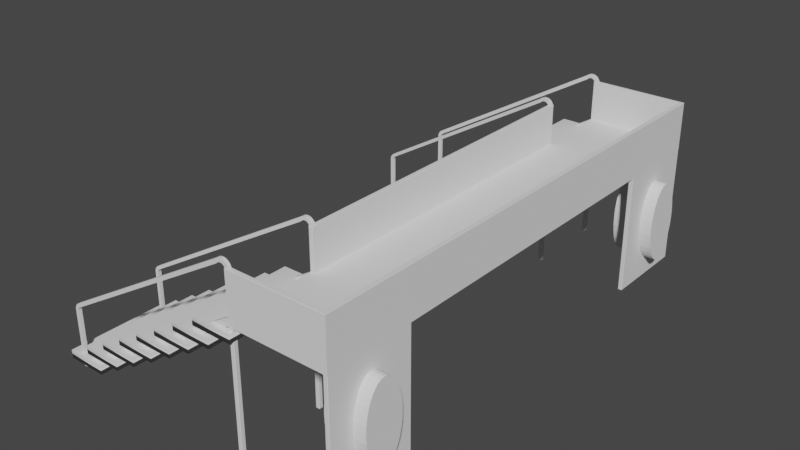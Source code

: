 # Source: walkway.blend  (saved by Blender 2.81.16; exported with 4.5.12 LTS)
import bpy
from mathutils import Matrix  # noqa: F401  (used for matrix-valued properties, if any)

bpy.ops.wm.read_factory_settings(use_empty=True)
scene = bpy.context.scene
scene.name = 'Scene'

# ---- collections
col_walkway = bpy.data.collections.new('Walkway'); scene.collection.children.link(col_walkway)

# ---- world
world_world = bpy.data.worlds.new('World'); scene.world = world_world
world_world.use_nodes = True; world_world.node_tree.nodes.clear()
_N = world_world.node_tree.nodes; _L = world_world.node_tree.links
n0 = _N.new('ShaderNodeOutputWorld'); n0.name = 'World Output'; n0.location = (300, 300)
n1 = _N.new('ShaderNodeBackground'); n1.name = 'Background'; n1.location = (10, 300)
n1.inputs[0].default_value = (0.05088, 0.05088, 0.05088, 1.0)
_L.new(n1.outputs[0], n0.inputs[0])
n0.is_active_output = True
world_world.color = (0.05088, 0.05088, 0.05088)
world_world.use_sun_shadow = False
world_world.sun_shadow_jitter_overblur = 0.0

# ---- meshes
me_cube_002 = bpy.data.meshes.new('Cube.002')
me_cube_002.from_pydata([(-6.25, -0.975, -36.5), (-5.25, -1.575, -38.5), (-5.25, -0.975, -36.5), (-6.25, -0.975, -38.5), (-6.25, -1.575, -36.5), (-6.25, -1.575, -38.5), (-5.25, -1.575, -36.5), (-5.25, -0.975, -38.5)], [], [(5, 4, 0, 3), (3, 0, 2, 7), (7, 2, 6, 1), (1, 6, 4, 5), (3, 7, 1, 5), (2, 0, 4, 6)])
me_cube_002.polygons.foreach_set('use_smooth', [True] * 6)
_uv = me_cube_002.uv_layers.new(name='UVMap')
_uv.uv.foreach_set('vector', [0.375, 0.0, 0.625, 0.0, 0.625, 0.25, 0.375, 0.25, 0.375, 0.25, 0.625, 0.25, 0.625, 0.5, 0.375, 0.5, 0.375, 0.5, 0.625, 0.5, 0.625, 0.75, 0.375, 0.75, 0.375, 0.75, 0.625, 0.75, 0.625, 1.0, 0.375, 1.0, 0.125, 0.5, 0.375, 0.5, 0.375, 0.75, 0.125, 0.75, 0.625, 0.5, 0.875, 0.5, 0.875, 0.75, 0.625, 0.75])
me_cube_002.use_remesh_fix_poles = True
me_cube_002.use_remesh_preserve_attributes = False
me_cube_002.use_mirror_vertex_groups = False
me_cube_002.update()
me_cube_003 = bpy.data.meshes.new('Cube.003')
me_cube_003.from_pydata([(0.5, -1.15, -25.0), (1.5, -1.15, -25.0), (0.5, -1.152, -26.95), (1.5, -1.152, -26.95), (0.5, -1.16, -28.83), (1.5, -1.16, -28.83), (0.5, -1.171, -30.56), (1.5, -1.171, -30.56), (0.5, -1.187, -32.07), (1.5, -1.187, -32.07), (0.5, -1.206, -33.31), (1.5, -1.206, -33.31), (0.5, -1.227, -34.24), (1.5, -1.227, -34.24), (0.5, -1.251, -34.81), (1.5, -1.251, -34.81), (0.5, -1.275, -35.0), (1.5, -1.275, -35.0), (0.5, -1.299, -34.81), (1.5, -1.299, -34.81), (0.5, -1.323, -34.24), (1.5, -1.323, -34.24), (0.5, -1.344, -33.31), (1.5, -1.344, -33.31), (0.5, -1.363, -32.07), (1.5, -1.363, -32.07), (0.5, -1.379, -30.56), (1.5, -1.379, -30.56), (0.5, -1.39, -28.83), (1.5, -1.39, -28.83), (0.5, -1.398, -26.95), (1.5, -1.398, -26.95), (0.5, -1.4, -25.0), (1.5, -1.4, -25.0), (0.5, -1.398, -23.05), (1.5, -1.398, -23.05), (0.5, -1.39, -21.17), (1.5, -1.39, -21.17), (0.5, -1.379, -19.44), (1.5, -1.379, -19.44), (0.5, -1.363, -17.93), (1.5, -1.363, -17.93), (0.5, -1.344, -16.69), (1.5, -1.344, -16.69), (0.5, -1.323, -15.76), (1.5, -1.323, -15.76), (0.5, -1.299, -15.19), (1.5, -1.299, -15.19), (0.5, -1.275, -15.0), (1.5, -1.275, -15.0), (0.5, -1.251, -15.19), (1.5, -1.251, -15.19), (0.5, -1.227, -15.76), (1.5, -1.227, -15.76), (0.5, -1.206, -16.69), (1.5, -1.206, -16.69), (0.5, -1.187, -17.93), (1.5, -1.187, -17.93), (0.5, -1.171, -19.44), (1.5, -1.171, -19.44), (0.5, -1.16, -21.17), (1.5, -1.16, -21.17), (0.5, -1.152, -23.05), (1.5, -1.152, -23.05)], [], [(0, 1, 3, 2), (2, 3, 5, 4), (4, 5, 7, 6), (6, 7, 9, 8), (8, 9, 11, 10), (10, 11, 13, 12), (12, 13, 15, 14), (14, 15, 17, 16), (16, 17, 19, 18), (18, 19, 21, 20), (20, 21, 23, 22), (22, 23, 25, 24), (24, 25, 27, 26), (26, 27, 29, 28), (28, 29, 31, 30), (30, 31, 33, 32), (32, 33, 35, 34), (34, 35, 37, 36), (36, 37, 39, 38), (38, 39, 41, 40), (40, 41, 43, 42), (42, 43, 45, 44), (44, 45, 47, 46), (46, 47, 49, 48), (48, 49, 51, 50), (50, 51, 53, 52), (52, 53, 55, 54), (54, 55, 57, 56), (56, 57, 59, 58), (58, 59, 61, 60), (3, 1, 63, 61, 59, 57, 55, 53, 51, 49, 47, 45, 43, 41, 39, 37, 35, 33, 31, 29, 27, 25, 23, 21, 19, 17, 15, 13, 11, 9, 7, 5), (60, 61, 63, 62), (62, 63, 1, 0), (0, 2, 4, 6, 8, 10, 12, 14, 16, 18, 20, 22, 24, 26, 28, 30, 32, 34, 36, 38, 40, 42, 44, 46, 48, 50, 52, 54, 56, 58, 60, 62)])
_uv = me_cube_003.uv_layers.new(name='UVMap')
_uv.uv.foreach_set('vector', [1.0, 0.5, 1.0, 1.0, 0.9688, 1.0, 0.9688, 0.5, 0.9688, 0.5, 0.9688, 1.0, 0.9375, 1.0, 0.9375, 0.5, 0.9375, 0.5, 0.9375, 1.0, 0.9062, 1.0, 0.9062, 0.5, 0.9062, 0.5, 0.9062, 1.0, 0.875, 1.0, 0.875, 0.5, 0.875, 0.5, 0.875, 1.0, 0.8438, 1.0, 0.8438, 0.5, 0.8438, 0.5, 0.8438, 1.0, 0.8125, 1.0, 0.8125, 0.5, 0.8125, 0.5, 0.8125, 1.0, 0.7812, 1.0, 0.7812, 0.5, 0.7812, 0.5, 0.7812, 1.0, 0.75, 1.0, 0.75, 0.5, 0.75, 0.5, 0.75, 1.0, 0.7188, 1.0, 0.7188, 0.5, 0.7188, 0.5, 0.7188, 1.0, 0.6875, 1.0, 0.6875, 0.5, 0.6875, 0.5, 0.6875, 1.0, 0.6562, 1.0, 0.6562, 0.5, 0.6562, 0.5, 0.6562, 1.0, 0.625, 1.0, 0.625, 0.5, 0.625, 0.5, 0.625, 1.0, 0.5938, 1.0, 0.5938, 0.5, 0.5938, 0.5, 0.5938, 1.0, 0.5625, 1.0, 0.5625, 0.5, 0.5625, 0.5, 0.5625, 1.0, 0.5312, 1.0, 0.5312, 0.5, 0.5312, 0.5, 0.5312, 1.0, 0.5, 1.0, 0.5, 0.5, 0.5, 0.5, 0.5, 1.0, 0.4688, 1.0, 0.4688, 0.5, 0.4688, 0.5, 0.4688, 1.0, 0.4375, 1.0, 0.4375, 0.5, 0.4375, 0.5, 0.4375, 1.0, 0.4062, 1.0, 0.4062, 0.5, 0.4062, 0.5, 0.4062, 1.0, 0.375, 1.0, 0.375, 0.5, 0.375, 0.5, 0.375, 1.0, 0.3438, 1.0, 0.3438, 0.5, 0.3438, 0.5, 0.3438, 1.0, 0.3125, 1.0, 0.3125, 0.5, 0.3125, 0.5, 0.3125, 1.0, 0.2812, 1.0, 0.2812, 0.5, 0.2812, 0.5, 0.2812, 1.0, 0.25, 1.0, 0.25, 0.5, 0.25, 0.5, 0.25, 1.0, 0.2188, 1.0, 0.2188, 0.5, 0.2188, 0.5, 0.2188, 1.0, 0.1875, 1.0, 0.1875, 0.5, 0.1875, 0.5, 0.1875, 1.0, 0.1562, 1.0, 0.1562, 0.5, 0.1562, 0.5, 0.1562, 1.0, 0.125, 1.0, 0.125, 0.5, 0.125, 0.5, 0.125, 1.0, 0.09375, 1.0, 0.09375, 0.5, 0.09375, 0.5, 0.09375, 1.0, 0.0625, 1.0, 0.0625, 0.5, 0.2968, 0.4854, 0.25, 0.49, 0.2032, 0.4854, 0.1582, 0.4717, 0.1167, 0.4496, 0.08029, 0.4197, 0.05045, 0.3833, 0.02827, 0.3418, 0.01461, 0.2968, 0.01, 0.25, 0.01461, 0.2032, 0.02827, 0.1582, 0.05045, 0.1167, 0.08029, 0.08029, 0.1167, 0.05045, 0.1582, 0.02827, 0.2032, 0.01461, 0.25, 0.01, 0.2968, 0.01461, 0.3418, 0.02827, 0.3833, 0.05045, 0.4197, 0.08029, 0.4496, 0.1167, 0.4717, 0.1582, 0.4854, 0.2032, 0.49, 0.25, 0.4854, 0.2968, 0.4717, 0.3418, 0.4496, 0.3833, 0.4197, 0.4197, 0.3833, 0.4496, 0.3418, 0.4717, 0.0625, 0.5, 0.0625, 1.0, 0.03125, 1.0, 0.03125, 0.5, 0.03125, 0.5, 0.03125, 1.0, 0.0, 1.0, 0.0, 0.5, 0.75, 0.49, 0.7968, 0.4854, 0.8418, 0.4717, 0.8833, 0.4496, 0.9197, 0.4197, 0.9496, 0.3833, 0.9717, 0.3418, 0.9854, 0.2968, 0.99, 0.25, 0.9854, 0.2032, 0.9717, 0.1582, 0.9496, 0.1167, 0.9197, 0.08029, 0.8833, 0.05045, 0.8418, 0.02827, 0.7968, 0.01461, 0.75, 0.01, 0.7032, 0.01461, 0.6582, 0.02827, 0.6167, 0.05045, 0.5803, 0.08029, 0.5504, 0.1167, 0.5283, 0.1582, 0.5146, 0.2032, 0.51, 0.25, 0.5146, 0.2968, 0.5283, 0.3418, 0.5504, 0.3833, 0.5803, 0.4197, 0.6167, 0.4496, 0.6582, 0.4717, 0.7032, 0.4854])
me_cube_003.use_remesh_fix_poles = True
me_cube_003.use_remesh_preserve_attributes = False
me_cube_003.use_mirror_vertex_groups = False
me_cube_003.update()
me_cube = bpy.data.meshes.new('Cube')
me_cube.from_pydata([(-1.2, -6.2, 3.15), (1.2, -6.2, 3.15), (-1.2, 0.0, 2.95), (-1.2, 0.0, 3.15), (1.2, 0.0, 2.95), (1.2, 0.0, 3.15), (1.1, -6.2, 3.15), (1.1, 0.0, 2.95), (-1.1, -6.2, 3.15), (-1.1, 0.0, 2.95), (1.2, -6.1, 3.15), (1.2, -6.1, 2.95), (1.2, -4.1, 2.95), (1.2, -4.1, 3.15), (-1.2, -4.0, 3.15), (1.2, -4.0, 3.15), (1.1, -6.1, -2.662e-17), (1.2, -6.1, -2.662e-17), (1.1, -4.1, -2.662e-17), (1.2, -4.1, -2.662e-17), (1.09, 0.0, 3.15), (1.1, 0.0, 3.16), (1.11, 0.0, 3.15), (1.095, 0.0, 3.151), (1.099, 0.0, 3.155), (1.1, -4.1, 3.16), (1.09, -4.1, 3.15), (1.099, -4.1, 3.155), (1.095, -4.1, 3.151), (1.1, -4.0, 3.16), (1.09, -4.0, 3.15), (1.099, -4.0, 3.155), (1.095, -4.0, 3.151), (-1.1, -6.1, 3.16), (-1.1, -6.09, 3.15), (-1.1, -6.099, 3.155), (-1.1, -6.095, 3.151), (1.1, -6.11, 4.15), (1.11, -6.1, 4.15), (1.099, -6.095, 4.15), (1.095, -6.099, 4.15), (1.09, -6.1, 3.161), (1.1, -6.09, 3.16), (1.095, -6.099, 3.161), (1.099, -6.095, 3.16), (1.089, -6.1, 3.16), (1.09, -6.09, 3.15), (1.089, -6.099, 3.155), (1.09, -6.095, 3.151), (1.09, -6.1, 3.16), (1.099, -6.09, 3.155), (1.094, -6.099, 3.158), (1.097, -6.095, 3.156), (1.09, -6.1, 3.16), (1.095, -6.09, 3.151), (1.092, -6.099, 3.156), (1.094, -6.095, 3.153), (-1.1, 0.0, 3.16), (-1.09, 0.0, 3.15), (-1.11, 0.0, 3.15), (-1.099, 0.0, 3.155), (-1.095, 0.0, 3.151), (-1.09, -4.1, 3.15), (-1.1, -4.11, 3.15), (-1.095, -4.1, 3.151), (-1.099, -4.1, 3.155), (-1.09, -4.0, 3.15), (-1.1, -4.0, 3.16), (-1.095, -4.0, 3.151), (-1.099, -4.0, 3.155), (1.09, -6.2, 2.95), (1.11, -6.2, 2.95), (1.1, -6.2, 2.96), (1.095, -6.2, 2.949), (1.099, -6.2, 2.945), (1.09, -6.1, 2.95), (1.1, -6.1, 2.94), (1.095, -6.1, 2.949), (1.099, -6.1, 2.945), (1.09, -4.1, 2.95), (1.1, -4.1, 2.94), (1.095, -4.1, 2.949), (1.099, -4.1, 2.945), (1.09, -4.0, 2.95), (1.1, -3.99, 2.95), (1.099, -4.0, 2.945), (1.095, -4.0, 2.949), (-1.09, -6.2, 2.95), (-1.1, -6.2, 2.96), (-1.11, -6.2, 2.95), (-1.099, -6.2, 2.945), (-1.095, -6.2, 2.949), (-1.2, -6.09, 2.95), (-1.2, -6.11, 2.95), (-1.2, -6.1, 2.96), (-1.2, -6.095, 2.949), (-1.2, -6.099, 2.945), (-1.09, -6.09, 2.95), (-1.099, -6.099, 2.945), (-1.095, -6.095, 2.949), (-1.2, -4.11, 2.95), (-1.2, -4.1, 2.96), (-1.2, -4.09, 2.95), (-1.2, -4.101, 2.945), (-1.2, -4.105, 2.949), (-1.09, -4.11, 2.95), (-1.095, -4.105, 2.949), (-1.099, -4.101, 2.945), (1.2, -3.99, 2.95), (1.2, -4.0, 2.96), (1.2, -4.01, 2.95), (1.2, -3.999, 2.945), (1.2, -3.995, 2.949), (-1.2, -3.99, 2.95), (-1.2, -4.01, 2.95), (-1.2, -4.0, 2.96), (-1.2, -3.995, 2.949), (-1.2, -3.999, 2.945), (-1.09, -3.99, 2.95), (-1.099, -3.999, 2.945), (-1.095, -3.995, 2.949), (1.1, -3.99, 2.95), (1.1, -4.0, 2.94), (1.104, -3.995, 2.949), (1.104, -3.999, 2.945), (-1.2, -6.1, 3.16), (-1.2, -6.09, 3.15), (-1.2, -6.1, 3.14), (-1.2, -6.11, 3.15), (-1.2, -6.099, 3.155), (-1.2, -6.095, 3.151), (-1.2, -4.11, 3.15), (-1.2, -4.09, 3.15), (-1.2, -4.1, 3.14), (-1.2, -4.105, 3.151), (-1.2, -4.101, 3.155), (1.2, -6.1, 4.14), (1.19, -6.1, 4.15), (1.199, -6.1, 4.145), (1.195, -6.1, 4.149), (1.19, -6.19, 4.15), (1.2, -6.2, 4.14), (1.195, -6.195, 4.149), (1.199, -6.199, 4.145), (-1.1, -6.2, 4.14), (-1.1, -6.19, 4.15), (-1.1, -6.199, 4.145), (-1.1, -6.195, 4.149), (-1.19, -6.19, 4.15), (-1.2, -6.2, 4.14), (-1.195, -6.195, 4.149), (-1.199, -6.199, 4.145), (-1.2, -4.0, 4.14), (-1.19, -4.0, 4.15), (-1.199, -4.0, 4.145), (-1.195, -4.0, 4.149), (-1.2, 0.0, 4.14), (-1.19, 0.0, 4.15), (-1.199, 0.0, 4.145), (-1.195, 0.0, 4.149), (1.1, 0.0, 4.14), (1.11, 0.0, 4.15), (1.101, 0.0, 4.145), (1.105, 0.0, 4.149), (1.19, 0.0, 4.15), (1.2, 0.0, 4.14), (1.195, 0.0, 4.149), (1.199, 0.0, 4.145), (1.1, -6.19, 4.15), (1.1, -6.2, 4.14), (1.1, -6.195, 4.149), (1.1, -6.199, 4.145), (-1.11, 0.0, 4.15), (-1.1, 0.0, 4.14), (-1.105, 0.0, 4.149), (-1.101, 0.0, 4.145), (-1.1, -6.11, 4.15), (-1.1, -6.1, 4.14), (-1.1, -6.105, 4.149), (-1.1, -6.101, 4.145), (1.2, -4.1, 4.14), (1.19, -4.1, 4.15), (1.199, -4.1, 4.145), (1.195, -4.1, 4.149), (-1.19, -6.11, 4.15), (-1.2, -6.1, 4.14), (-1.195, -6.105, 4.149), (-1.199, -6.101, 4.145), (1.1, -4.1, 4.14), (1.11, -4.1, 4.15), (1.101, -4.1, 4.145), (1.105, -4.1, 4.149), (1.2, -4.0, 4.14), (1.19, -4.0, 4.15), (1.199, -4.0, 4.145), (1.195, -4.0, 4.149), (1.11, -4.0, 4.15), (1.1, -4.0, 4.14), (1.105, -4.0, 4.149), (1.101, -4.0, 4.145), (-1.1, -4.0, 4.14), (-1.11, -4.0, 4.15), (-1.101, -4.0, 4.145), (-1.105, -4.0, 4.149), (-1.11, -4.09, 4.15), (-1.105, -4.095, 4.149), (-1.101, -4.099, 4.145), (-1.19, -4.09, 4.15), (-1.195, -4.095, 4.149), (-1.199, -4.099, 4.145), (-1.1, -6.09, 3.15), (-1.1, -6.1, 3.16), (-1.101, -6.099, 3.154), (-1.101, -6.096, 3.151), (-1.104, -6.095, 3.151), (-1.104, -6.099, 3.155), (1.11, -6.1, 4.15), (1.1, -6.09, 4.14), (1.099, -6.095, 4.15), (1.105, -6.095, 4.149), (1.101, -6.091, 4.145), (1.09, -6.1, 4.14), (1.1, -6.11, 4.15), (1.095, -6.099, 4.15), (1.091, -6.101, 4.145), (1.095, -6.105, 4.149), (-1.1, -4.1, 3.16), (-1.1, -4.11, 3.15), (-1.104, -4.101, 3.155), (-1.104, -4.105, 3.151), (-1.1, -4.09, 3.16), (-1.1, -4.1, 3.16), (-1.099, -4.1, 3.155), (-1.1, -4.093, 3.16), (-1.1, -4.097, 3.16), (-1.19, -4.1, 3.16), (-1.2, -4.09, 3.15), (-1.2, -4.101, 3.155), (-1.195, -4.099, 3.159), (-1.199, -4.095, 3.155), (-1.11, -4.1, 4.14), (-1.1, -4.09, 4.14), (-1.101, -4.099, 4.145), (-1.105, -4.099, 4.14), (-1.101, -4.095, 4.14), (-1.2, -4.09, 4.14), (-1.19, -4.1, 4.14), (-1.199, -4.099, 4.145), (-1.199, -4.095, 4.14), (-1.195, -4.099, 4.14), (1.19, -6.2, 2.95), (1.2, -6.19, 2.95), (1.2, -6.2, 2.96), (1.195, -6.199, 2.95), (1.199, -6.195, 2.95), (1.11, -6.2, -2.662e-17), (1.1, -6.19, -2.662e-17), (1.105, -6.199, -2.662e-17), (1.101, -6.195, -2.662e-17), (1.2, -6.19, -2.662e-17), (1.19, -6.2, -2.662e-17), (1.199, -6.195, -2.662e-17), (1.195, -6.199, -2.662e-17), (1.1, -4.01, -2.662e-17), (1.11, -4.0, -2.662e-17), (1.101, -4.005, -2.662e-17), (1.105, -4.001, -2.662e-17), (1.19, -4.0, -2.662e-17), (1.2, -4.01, -2.662e-17), (1.195, -4.001, -2.662e-17), (1.199, -4.005, -2.662e-17), (1.1, -6.19, 2.94), (1.11, -6.2, 2.95), (1.099, -6.2, 2.945), (1.101, -6.195, 2.941), (1.105, -6.199, 2.945), (1.1, -4.0, 2.94), (1.1, -4.01, 2.94), (1.099, -4.0, 2.945), (1.1, -4.003, 2.94), (1.1, -4.007, 2.94), (1.2, -4.01, 2.95), (1.19, -4.0, 2.94), (1.2, -3.999, 2.945), (1.199, -4.005, 2.945), (1.195, -4.001, 2.941), (-1.2, -6.19, 2.95), (-1.19, -6.2, 2.95), (-1.2, -6.2, 2.96), (-1.199, -6.195, 2.95), (-1.195, -6.199, 2.95), (-1.2, -6.11, 0.01), (-1.19, -6.1, 0.01), (-1.19, -6.11, -2.662e-17), (-1.199, -6.105, 0.01), (-1.199, -6.11, 0.005007), (-1.197, -6.105, 0.005218), (-1.19, -6.101, 0.005007), (-1.195, -6.101, 0.01), (-1.195, -6.103, 0.005218), (-1.195, -6.11, 0.001336), (-1.19, -6.105, 0.001336), (-1.195, -6.105, 0.002634), (-1.2, -6.19, 0.01), (-1.19, -6.19, -2.662e-17), (-1.19, -6.2, 0.01), (-1.199, -6.19, 0.005007), (-1.199, -6.195, 0.01), (-1.197, -6.195, 0.005218), (-1.19, -6.195, 0.001336), (-1.195, -6.19, 0.001336), (-1.195, -6.195, 0.002634), (-1.195, -6.199, 0.01), (-1.19, -6.199, 0.005007), (-1.195, -6.197, 0.005218), (-1.11, -6.2, 0.01), (-1.11, -6.19, -2.662e-17), (-1.1, -6.19, 0.01), (-1.11, -6.199, 0.005007), (-1.105, -6.199, 0.01), (-1.105, -6.197, 0.005218), (-1.105, -6.19, 0.001336), (-1.11, -6.195, 0.001336), (-1.105, -6.195, 0.002634), (-1.101, -6.195, 0.01), (-1.101, -6.19, 0.005007), (-1.103, -6.195, 0.005218), (-1.1, -6.11, 0.01), (-1.11, -6.11, -2.662e-17), (-1.11, -6.1, 0.01), (-1.101, -6.11, 0.005007), (-1.101, -6.105, 0.01), (-1.103, -6.105, 0.005218), (-1.11, -6.105, 0.001336), (-1.105, -6.11, 0.001336), (-1.105, -6.105, 0.002634), (-1.105, -6.101, 0.01), (-1.11, -6.101, 0.005007), (-1.105, -6.103, 0.005218), (-1.2, -4.01, 0.01), (-1.19, -4.0, 0.01), (-1.19, -4.01, -2.662e-17), (-1.199, -4.005, 0.01), (-1.199, -4.01, 0.005007), (-1.197, -4.005, 0.005218), (-1.19, -4.001, 0.005007), (-1.195, -4.001, 0.01), (-1.195, -4.003, 0.005218), (-1.195, -4.01, 0.001336), (-1.19, -4.005, 0.001336), (-1.195, -4.005, 0.002634), (-1.2, -4.09, 0.01), (-1.19, -4.09, -2.662e-17), (-1.19, -4.1, 0.01), (-1.199, -4.09, 0.005007), (-1.199, -4.095, 0.01), (-1.197, -4.095, 0.005218), (-1.19, -4.095, 0.001336), (-1.195, -4.09, 0.001336), (-1.195, -4.095, 0.002634), (-1.195, -4.099, 0.01), (-1.19, -4.099, 0.005007), (-1.195, -4.097, 0.005218), (-1.1, -4.01, 0.01), (-1.11, -4.01, -2.662e-17), (-1.11, -4.0, 0.01), (-1.101, -4.01, 0.005007), (-1.101, -4.005, 0.01), (-1.103, -4.005, 0.005218), (-1.11, -4.005, 0.001336), (-1.105, -4.01, 0.001336), (-1.105, -4.005, 0.002634), (-1.105, -4.001, 0.01), (-1.11, -4.001, 0.005007), (-1.105, -4.003, 0.005218), (-1.1, -4.09, 0.01), (-1.11, -4.1, 0.01), (-1.11, -4.09, -2.662e-17), (-1.101, -4.095, 0.01), (-1.101, -4.09, 0.005007), (-1.103, -4.095, 0.005218), (-1.11, -4.099, 0.005007), (-1.105, -4.099, 0.01), (-1.105, -4.097, 0.005218), (-1.105, -4.09, 0.001336), (-1.11, -4.095, 0.001336), (-1.105, -4.095, 0.002634), (-1.11, -6.2, 2.95), (-1.1, -6.19, 2.94), (-1.099, -6.2, 2.945), (-1.105, -6.199, 2.945), (-1.101, -6.195, 2.941), (-1.19, -6.1, 2.94), (-1.2, -6.11, 2.95), (-1.2, -6.099, 2.945), (-1.195, -6.101, 2.941), (-1.199, -6.105, 2.945), (-1.1, -6.11, 2.94), (-1.11, -6.1, 2.94), (-1.099, -6.099, 2.945), (-1.101, -6.105, 2.94), (-1.105, -6.101, 2.94), (-1.2, -4.09, 2.95), (-1.19, -4.1, 2.94), (-1.2, -4.101, 2.945), (-1.199, -4.095, 2.945), (-1.195, -4.099, 2.941), (-1.11, -4.1, 2.94), (-1.1, -4.09, 2.94), (-1.099, -4.101, 2.945), (-1.105, -4.099, 2.94), (-1.101, -4.095, 2.94), (-1.19, -4.0, 2.94), (-1.2, -4.01, 2.95), (-1.2, -3.999, 2.945), (-1.195, -4.001, 2.941), (-1.199, -4.005, 2.945), (-1.1, -4.01, 2.94), (-1.11, -4.0, 2.94), (-1.099, -3.999, 2.945), (-1.101, -4.005, 2.94), (-1.105, -4.001, 2.94), (-1.117, -6.19, 4.195), (-1.204, -6.19, 4.174), (-1.204, -4.0, 4.174), (-1.117, -6.11, 4.195), (-1.204, -6.11, 4.174), (-1.127, -4.0, 4.192), (-1.127, -4.09, 4.192), (-1.204, -4.09, 4.174), (-1.144, -6.19, 4.234), (-1.224, -6.19, 4.194), (-1.224, -4.0, 4.194), (-1.144, -6.11, 4.234), (-1.224, -6.11, 4.194), (-1.153, -4.0, 4.23), (-1.153, -4.09, 4.23), (-1.224, -4.09, 4.194), (-1.179, -6.19, 4.267), (-1.248, -6.19, 4.209), (-1.248, -4.0, 4.209), (-1.179, -6.11, 4.267), (-1.248, -6.11, 4.209), (-1.187, -4.0, 4.26), (-1.187, -4.09, 4.26), (-1.248, -4.09, 4.209), (-1.221, -6.19, 4.29), (-1.274, -6.19, 4.218), (-1.274, -4.0, 4.218), (-1.221, -6.11, 4.29), (-1.274, -6.11, 4.218), (-1.227, -4.0, 4.282), (-1.227, -4.09, 4.282), (-1.274, -4.09, 4.218), (-1.267, -6.19, 4.303), (-1.302, -6.19, 4.221), (-1.302, -4.0, 4.221), (-1.267, -6.11, 4.303), (-1.302, -6.11, 4.221), (-1.271, -4.0, 4.294), (-1.271, -4.09, 4.294), (-1.302, -4.09, 4.221), (-1.315, -6.19, 4.306), (-1.33, -6.19, 4.217), (-1.33, -4.0, 4.217), (-1.315, -6.11, 4.306), (-1.33, -6.11, 4.217), (-1.316, -4.0, 4.296), (-1.316, -4.09, 4.296), (-1.33, -4.09, 4.217), (-1.362, -6.19, 4.297), (-1.356, -6.19, 4.207), (-1.356, -4.0, 4.207), (-1.362, -6.11, 4.297), (-1.356, -6.11, 4.207), (-1.361, -4.0, 4.287), (-1.361, -4.09, 4.287), (-1.356, -4.09, 4.207), (-1.405, -6.19, 4.277), (-1.379, -6.19, 4.191), (-1.379, -4.0, 4.191), (-1.405, -6.11, 4.277), (-1.379, -6.11, 4.191), (-1.402, -4.0, 4.268), (-1.402, -4.09, 4.268), (-1.379, -4.09, 4.191), (-1.443, -6.19, 4.248), (-1.398, -6.19, 4.17), (-1.398, -4.0, 4.17), (-1.443, -6.11, 4.248), (-1.398, -6.11, 4.17), (-1.438, -4.0, 4.24), (-1.438, -4.09, 4.24), (-1.398, -4.09, 4.17), (-5.966, -6.19, 1.581), (-5.921, -6.19, 1.503), (-5.921, -6.11, 1.503), (-5.966, -6.11, 1.581), (-5.961, -4.0, 1.572), (-5.961, -4.09, 1.572), (-5.921, -4.09, 1.503), (-5.921, -4.0, 1.503), (-5.986, -6.19, 1.566), (-5.933, -6.19, 1.494), (-5.933, -6.11, 1.494), (-5.986, -6.11, 1.566), (-5.98, -4.0, 1.558), (-5.98, -4.09, 1.558), (-5.933, -4.09, 1.494), (-5.933, -4.0, 1.494), (-6.005, -6.19, 1.549), (-5.943, -6.19, 1.484), (-5.943, -6.11, 1.484), (-6.005, -6.11, 1.549), (-5.998, -4.0, 1.542), (-5.998, -4.09, 1.542), (-5.943, -4.09, 1.484), (-5.943, -4.0, 1.484), (-6.021, -6.19, 1.53), (-5.952, -6.19, 1.473), (-5.952, -6.11, 1.473), (-6.021, -6.11, 1.53), (-6.013, -4.0, 1.524), (-6.013, -4.09, 1.524), (-5.952, -4.09, 1.473), (-5.952, -4.0, 1.473), (-6.035, -6.19, 1.51), (-5.96, -6.19, 1.46), (-5.96, -6.11, 1.46), (-6.035, -6.11, 1.51), (-6.027, -4.0, 1.504), (-6.027, -4.09, 1.504), (-5.96, -4.09, 1.46), (-5.96, -4.0, 1.46), (-6.047, -6.19, 1.487), (-5.966, -6.19, 1.447), (-5.966, -6.11, 1.447), (-6.047, -6.11, 1.487), (-6.038, -4.0, 1.483), (-6.038, -4.09, 1.483), (-5.966, -4.09, 1.447), (-5.966, -4.0, 1.447), (-6.055, -6.19, 1.464), (-5.971, -6.19, 1.433), (-5.971, -6.11, 1.433), (-6.055, -6.11, 1.464), (-6.046, -4.0, 1.461), (-6.046, -4.09, 1.461), (-5.971, -4.09, 1.433), (-5.971, -4.0, 1.433), (-6.061, -6.19, 1.44), (-5.974, -6.19, 1.419), (-5.974, -6.11, 1.419), (-6.061, -6.11, 1.44), (-6.052, -4.0, 1.437), (-6.052, -4.09, 1.437), (-5.974, -4.09, 1.419), (-5.974, -4.0, 1.419), (-6.065, -6.19, 1.415), (-5.975, -6.19, 1.404), (-5.975, -6.11, 1.404), (-6.065, -6.11, 1.415), (-6.055, -4.0, 1.414), (-6.055, -4.09, 1.414), (-5.975, -4.09, 1.404), (-5.975, -4.0, 1.404), (-6.065, -6.19, 1.39), (-5.975, -6.19, 1.39), (-5.975, -6.11, 1.39), (-6.065, -6.11, 1.39), (-6.055, -4.0, 1.39), (-6.055, -4.09, 1.39), (-5.975, -4.09, 1.39), (-5.975, -4.0, 1.39), (-6.065, -6.19, 1.192e-07), (-5.975, -6.19, 0.0), (-5.975, -6.11, 0.0), (-6.065, -6.11, 1.192e-07), (-6.055, -4.0, -1.192e-07), (-6.055, -4.09, -1.192e-07), (-5.975, -4.09, 0.0), (-5.975, -4.0, 0.0), (-5.975, -6.11, 5.737e-07), (-5.975, -6.1, 0.01), (-5.975, -4.1, 0.01), (-5.975, -4.09, 5.737e-07), (-5.975, -4.01, 5.737e-07), (-5.975, -4.0, 0.01), (-5.975, -4.0, 0.2), (-5.975, -6.1, 0.19), (-5.975, -6.11, 0.2), (-5.975, -4.09, 0.2), (-5.975, -4.1, 0.19), (-5.975, -6.2, 0.2), (-5.975, -6.2, 0.01), (-5.975, -6.19, 5.737e-07)], [], [(11, 251, 259, 17), (402, 102, 114, 413, 339, 351), (12, 11, 17, 19), (181, 189, 216, 38, 137), (9, 7, 84, 83, 118), (67, 57, 173, 200), (263, 265, 266, 264, 267, 269, 270, 268, 19, 18), (286, 93, 393, 291, 303), (33, 211, 125, 185, 177), (26, 62, 63, 34, 46), (76, 80, 18, 16), (25, 42, 217, 188), (397, 388, 317, 327), (281, 110, 12, 19, 268), (29, 25, 188, 197), (100, 105, 97, 92), (63, 227, 131, 126, 210, 34), (12, 13, 10, 11), (80, 277, 263, 18), (11, 10, 1, 252, 251), (41, 49, 53, 45, 33, 177, 221), (137, 38, 37, 168, 140), (2, 9, 118, 113), (4, 5, 15, 109, 108), (105, 79, 75, 97), (15, 5, 165, 192), (407, 403, 353, 376), (7, 4, 108, 121, 84), (30, 66, 62, 26), (20, 58, 66, 30), (281, 283, 111, 112, 108, 109, 110), (76, 271, 273, 74, 78), (417, 408, 375, 363), (271, 76, 16, 256), (392, 398, 329, 292), (18, 19, 17, 16), (276, 122, 282, 267, 264), (412, 418, 365, 340), (97, 75, 70, 87), (250, 71, 272, 255, 260), (226, 235, 237, 135, 228), (110, 109, 15, 13, 12), (247, 246, 240, 242, 206, 209), (113, 115, 14, 3, 2), (70, 72, 6, 8, 88, 87), (341, 364, 377, 352), (293, 328, 316, 304), (387, 389, 90, 91, 87, 88, 89), (118, 83, 79, 105), (8, 6, 169, 144), (62, 64, 65, 232, 231, 226, 228, 229, 227, 63), (10, 13, 180, 136), (1, 10, 136, 141), (172, 157, 153, 201), (13, 15, 192, 180), (21, 29, 197, 160), (57, 59, 3, 156, 158, 159, 157, 172, 174, 175, 173), (193, 196, 189, 181), (204, 201, 427, 428), (3, 14, 152, 156), (27, 50, 42, 25), (387, 89, 287, 305, 315), (6, 1, 141, 169), (37, 222, 176, 145, 168), (0, 8, 144, 149), (33, 35, 212, 211), (92, 94, 127, 126, 131, 133, 101, 100), (207, 204, 428, 429), (102, 101, 584, 585), (20, 23, 22), (23, 24, 22), (24, 21, 22), (28, 54, 50, 27), (26, 46, 54, 28), (30, 26, 28, 32), (32, 28, 27, 31), (31, 27, 25, 29), (20, 30, 32, 23), (23, 32, 31, 24), (24, 31, 29, 21), (164, 161, 196, 193), (35, 36, 213, 212), (36, 34, 210, 213), (216, 218, 39, 40, 223, 222, 37, 38), (218, 217, 42, 44, 39), (45, 53, 55, 47), (47, 55, 56, 48), (48, 56, 54, 46), (53, 49, 51, 55), (55, 51, 52, 56), (56, 52, 50, 54), (49, 41, 43, 51), (51, 43, 44, 52), (52, 44, 42, 50), (40, 43, 41, 221, 223), (39, 44, 43, 40), (235, 226, 231, 240, 246), (46, 34, 36, 48), (48, 36, 35, 47), (47, 35, 33, 45), (57, 60, 59), (60, 61, 59), (61, 58, 59), (230, 67, 200, 241), (69, 65, 64, 68), (68, 64, 62, 66), (57, 67, 69, 60), (60, 69, 68, 61), (61, 68, 66, 58), (5, 22, 21, 160, 162, 163, 161, 164, 166, 167, 165), (278, 277, 80, 82, 85), (70, 73, 74, 273, 272, 71, 72), (78, 74, 73, 77), (77, 73, 70, 75), (80, 76, 78, 82), (82, 78, 77, 81), (81, 77, 75, 79), (276, 278, 85, 86, 83, 84, 121, 123, 124, 122), (85, 82, 81, 86), (86, 81, 79, 83), (16, 17, 259, 261, 262, 260, 255, 257, 258, 256), (98, 90, 389, 388, 397, 399), (402, 404, 103, 104, 100, 101, 102), (107, 103, 404, 403, 407, 409), (283, 282, 122, 124, 111), (97, 87, 91, 99), (99, 91, 90, 98), (399, 398, 392, 394, 96, 98), (92, 95, 96, 394, 393, 93, 94), (98, 96, 95, 99), (99, 95, 92, 97), (118, 105, 106, 120), (120, 106, 107, 119), (419, 418, 412, 414, 117, 119), (105, 100, 104, 106), (106, 104, 103, 107), (119, 107, 409, 408, 417, 419), (113, 116, 117, 414, 413, 114, 115), (119, 117, 116, 120), (120, 116, 113, 118), (111, 124, 123, 112), (112, 123, 121, 108), (89, 88, 8, 0, 288, 287), (125, 129, 130, 126, 127, 128), (14, 132, 236, 245, 152), (210, 214, 215, 211, 212, 213), (216, 219, 218), (219, 220, 218), (220, 217, 218), (221, 224, 223), (224, 225, 223), (225, 222, 223), (137, 140, 142, 139), (139, 142, 143, 138), (138, 143, 141, 136), (145, 148, 150, 147), (147, 150, 151, 146), (146, 151, 149, 144), (153, 157, 159, 155), (155, 159, 158, 154), (154, 158, 156, 152), (140, 168, 170, 142), (142, 170, 171, 143), (143, 171, 169, 141), (168, 145, 147, 170), (170, 147, 146, 171), (171, 146, 144, 169), (181, 137, 139, 183), (183, 139, 138, 182), (182, 138, 136, 180), (148, 184, 186, 150), (150, 186, 187, 151), (151, 187, 185, 149), (184, 176, 178, 186), (186, 178, 179, 187), (187, 179, 177, 185), (193, 181, 183, 195), (195, 183, 182, 194), (194, 182, 180, 192), (197, 188, 190, 199), (199, 190, 191, 198), (198, 191, 189, 196), (201, 204, 205, 203), (203, 205, 206, 202), (209, 154, 152, 245, 247), (202, 206, 242, 241, 200), (209, 206, 205, 208), (208, 205, 204, 207), (207, 153, 155, 208), (208, 155, 154, 209), (164, 193, 195, 166), (166, 195, 194, 167), (167, 194, 192, 165), (160, 197, 199, 162), (162, 199, 198, 163), (163, 198, 196, 161), (172, 201, 203, 174), (174, 203, 202, 175), (175, 202, 200, 173), (125, 211, 215, 129), (129, 215, 214, 130), (130, 214, 210, 126), (176, 222, 225, 178), (178, 225, 224, 179), (179, 224, 221, 177), (188, 217, 220, 190), (190, 220, 219, 191), (191, 219, 216, 189), (131, 134, 135, 237, 236, 132, 133), (228, 135, 134, 229), (229, 134, 131, 227), (125, 128, 0, 149, 185), (230, 233, 232), (233, 234, 232), (234, 231, 232), (235, 238, 237), (238, 239, 237), (239, 236, 237), (240, 243, 242), (243, 244, 242), (244, 241, 242), (245, 248, 247), (248, 249, 247), (249, 246, 247), (235, 246, 249, 238), (238, 249, 248, 239), (239, 248, 245, 236), (230, 241, 244, 233), (233, 244, 243, 234), (234, 243, 240, 231), (67, 230, 232, 65, 69), (250, 253, 252), (253, 254, 252), (254, 251, 252), (271, 274, 273), (274, 275, 273), (275, 272, 273), (276, 279, 278), (279, 280, 278), (280, 277, 278), (281, 284, 283), (284, 285, 283), (285, 282, 283), (259, 251, 254, 261), (261, 254, 253, 262), (262, 253, 250, 260), (271, 256, 258, 274), (274, 258, 257, 275), (275, 257, 255, 272), (276, 264, 266, 279), (279, 266, 265, 280), (280, 265, 263, 277), (267, 282, 285, 269), (269, 285, 284, 270), (270, 284, 281, 268), (250, 252, 1, 6, 72, 71), (286, 289, 288), (289, 290, 288), (290, 287, 288), (291, 294, 296, 295), (294, 298, 299, 296), (292, 297, 299, 298), (297, 301, 302, 299), (293, 300, 302, 301), (300, 295, 296, 302), (296, 299, 302), (303, 306, 308, 307), (306, 310, 311, 308), (304, 309, 311, 310), (309, 313, 314, 311), (305, 312, 314, 313), (312, 307, 308, 314), (308, 311, 314), (315, 318, 320, 319), (318, 322, 323, 320), (316, 321, 323, 322), (321, 325, 326, 323), (317, 324, 326, 325), (324, 319, 320, 326), (320, 323, 326), (327, 330, 332, 331), (330, 334, 335, 332), (328, 333, 335, 334), (333, 337, 338, 335), (329, 336, 338, 337), (336, 331, 332, 338), (332, 335, 338), (339, 342, 344, 343), (342, 346, 347, 344), (340, 345, 347, 346), (345, 349, 350, 347), (341, 348, 350, 349), (348, 343, 344, 350), (344, 347, 350), (351, 354, 356, 355), (354, 358, 359, 356), (352, 357, 359, 358), (357, 361, 362, 359), (353, 360, 362, 361), (360, 355, 356, 362), (356, 359, 362), (363, 366, 368, 367), (366, 370, 371, 368), (364, 369, 371, 370), (369, 373, 374, 371), (365, 372, 374, 373), (372, 367, 368, 374), (368, 371, 374), (375, 378, 380, 379), (378, 382, 383, 380), (376, 381, 383, 382), (381, 385, 386, 383), (377, 384, 386, 385), (384, 379, 380, 386), (380, 383, 386), (387, 390, 389), (390, 391, 389), (391, 388, 389), (392, 395, 394), (395, 396, 394), (396, 393, 394), (397, 400, 399), (400, 401, 399), (401, 398, 399), (402, 405, 404), (405, 406, 404), (406, 403, 404), (407, 410, 409), (410, 411, 409), (411, 408, 409), (412, 415, 414), (415, 416, 414), (416, 413, 414), (417, 420, 419), (420, 421, 419), (421, 418, 419), (293, 304, 310, 300), (300, 310, 306, 295), (295, 306, 303, 291), (304, 316, 322, 309), (309, 322, 318, 313), (313, 318, 315, 305), (327, 317, 325, 330), (330, 325, 321, 334), (334, 321, 316, 328), (328, 293, 301, 333), (333, 301, 297, 337), (337, 297, 292, 329), (341, 352, 358, 348), (348, 358, 354, 343), (343, 354, 351, 339), (363, 375, 379, 366), (366, 379, 384, 370), (370, 384, 377, 364), (376, 353, 361, 381), (381, 361, 357, 385), (385, 357, 352, 377), (364, 341, 349, 369), (369, 349, 345, 373), (373, 345, 340, 365), (286, 303, 307, 289), (289, 307, 312, 290), (290, 312, 305, 287), (317, 388, 391, 324), (324, 391, 390, 319), (319, 390, 387, 315), (329, 398, 401, 336), (336, 401, 400, 331), (331, 400, 397, 327), (392, 292, 298, 395), (395, 298, 294, 396), (396, 294, 291, 393), (353, 403, 406, 360), (360, 406, 405, 355), (355, 405, 402, 351), (412, 340, 346, 415), (415, 346, 342, 416), (416, 342, 339, 413), (375, 408, 411, 378), (378, 411, 410, 382), (382, 410, 407, 376), (365, 418, 421, 372), (372, 421, 420, 367), (367, 420, 417, 363), (286, 288, 594, 595), (424, 429, 437, 432), (427, 424, 432, 435), (201, 153, 424, 427), (153, 207, 429, 424), (184, 148, 423, 426), (145, 176, 425, 422), (148, 145, 422, 423), (176, 184, 426, 425), (431, 430, 438, 439), (433, 434, 442, 441), (428, 427, 435, 436), (426, 423, 431, 434), (422, 425, 433, 430), (429, 428, 436, 437), (425, 426, 434, 433), (423, 422, 430, 431), (445, 444, 452, 453), (438, 441, 449, 446), (435, 432, 440, 443), (432, 437, 445, 440), (436, 435, 443, 444), (434, 431, 439, 442), (430, 433, 441, 438), (437, 436, 444, 445), (450, 447, 455, 458), (452, 451, 459, 460), (441, 442, 450, 449), (439, 438, 446, 447), (443, 440, 448, 451), (440, 445, 453, 448), (444, 443, 451, 452), (442, 439, 447, 450), (456, 461, 469, 464), (459, 456, 464, 467), (446, 449, 457, 454), (453, 452, 460, 461), (449, 450, 458, 457), (447, 446, 454, 455), (451, 448, 456, 459), (448, 453, 461, 456), (465, 466, 474, 473), (469, 468, 476, 477), (460, 459, 467, 468), (458, 455, 463, 466), (454, 457, 465, 462), (461, 460, 468, 469), (457, 458, 466, 465), (455, 454, 462, 463), (477, 476, 484, 485), (470, 473, 481, 478), (463, 462, 470, 471), (467, 464, 472, 475), (464, 469, 477, 472), (468, 467, 475, 476), (466, 463, 471, 474), (462, 465, 473, 470), (484, 483, 491, 492), (480, 485, 493, 488), (473, 474, 482, 481), (471, 470, 478, 479), (475, 472, 480, 483), (472, 477, 485, 480), (476, 475, 483, 484), (474, 471, 479, 482), (491, 488, 501, 498), (487, 486, 494, 495), (482, 479, 487, 490), (478, 481, 489, 486), (485, 484, 492, 493), (481, 482, 490, 489), (479, 478, 486, 487), (483, 480, 488, 491), (566, 569, 577, 574), (572, 571, 579, 580), (488, 493, 500, 501), (492, 491, 498, 499), (490, 487, 495, 496), (486, 489, 497, 494), (493, 492, 499, 500), (489, 490, 496, 497), (501, 498, 506, 509), (501, 500, 508, 509), (499, 498, 506, 507), (496, 495, 503, 504), (494, 497, 505, 502), (500, 499, 507, 508), (497, 496, 504, 505), (494, 495, 503, 502), (505, 504, 512, 513), (502, 503, 511, 510), (509, 506, 514, 517), (509, 508, 516, 517), (507, 506, 514, 515), (504, 503, 511, 512), (502, 505, 513, 510), (508, 507, 515, 516), (510, 513, 521, 518), (516, 515, 523, 524), (513, 512, 520, 521), (510, 511, 519, 518), (517, 514, 522, 525), (517, 516, 524, 525), (515, 514, 522, 523), (512, 511, 519, 520), (523, 522, 530, 531), (520, 519, 527, 528), (518, 521, 529, 526), (524, 523, 531, 532), (521, 520, 528, 529), (518, 519, 527, 526), (525, 522, 530, 533), (525, 524, 532, 533), (533, 530, 538, 541), (533, 532, 540, 541), (531, 530, 538, 539), (528, 527, 535, 536), (526, 529, 537, 534), (532, 531, 539, 540), (529, 528, 536, 537), (526, 527, 535, 534), (540, 539, 547, 548), (537, 536, 544, 545), (534, 535, 543, 542), (541, 538, 546, 549), (541, 540, 548, 549), (539, 538, 546, 547), (536, 535, 543, 544), (534, 537, 545, 542), (542, 545, 553, 550), (548, 547, 555, 556), (545, 544, 552, 553), (542, 543, 551, 550), (549, 546, 554, 557), (549, 548, 556, 557), (547, 546, 554, 555), (544, 543, 551, 552), (557, 556, 564, 565), (555, 554, 562, 563), (552, 551, 559, 560), (550, 553, 561, 558), (556, 555, 563, 564), (553, 552, 560, 561), (550, 551, 559, 558), (557, 554, 562, 565), (558, 559, 567, 566), (565, 562, 570, 573), (565, 564, 572, 573), (563, 562, 570, 571), (560, 559, 567, 568), (558, 561, 569, 566), (564, 563, 571, 572), (561, 560, 568, 569), (569, 568, 576, 577), (566, 567, 575, 574), (573, 570, 578, 581), (573, 572, 580, 581), (571, 570, 578, 579), (568, 567, 575, 576), (585, 584, 592, 591, 588, 587, 586), (595, 594, 593, 590, 589, 583, 582), (115, 114, 586, 587), (133, 132, 591, 592), (0, 128, 590, 593), (94, 93, 582, 583), (127, 94, 583, 589), (132, 14, 588, 591), (128, 127, 589, 590), (93, 286, 595, 582), (114, 102, 585, 586), (101, 133, 592, 584), (288, 0, 593, 594), (14, 115, 587, 588)])
_uv = me_cube.uv_layers.new(name='UVMap')
_uv.uv.foreach_set('vector', [0.375, 0.6875, 0.375, 0.7437, 0.375, 0.7437, 0.375, 0.6875, 0.375, 0.07558, 0.375, 0.07558, 0.375, 0.09639, 0.375, 0.09639, 0.375, 0.09639, 0.375, 0.07558, 0.375, 0.677, 0.375, 0.6875, 0.375, 0.6875, 0.375, 0.677, 0.6375, 0.677, 0.7375, 0.677, 0.7375, 0.6875, 0.7375, 0.6875, 0.6375, 0.6875, 0.1875, 0.625, 0.25, 0.625, 0.25, 0.6509, 0.2497, 0.651, 0.1878, 0.6509, 0.8125, 0.651, 0.8125, 0.625, 0.8125, 0.625, 0.8125, 0.651, 0.25, 0.6536, 0.2506, 0.6523, 0.2562, 0.6511, 0.2625, 0.651, 0.3625, 0.651, 0.3687, 0.6511, 0.3744, 0.6523, 0.375, 0.6536, 0.375, 0.677, 0.25, 0.677, 0.375, 0.00625, 0.375, 0.05625, 0.375, 0.05625, 0.375, 0.05625, 0.375, 0.00625, 0.8125, 0.6875, 0.8125, 0.6875, 0.875, 0.6875, 0.875, 0.6875, 0.8125, 0.6875, 0.7503, 0.677, 0.8122, 0.677, 0.8125, 0.6771, 0.8125, 0.6874, 0.7503, 0.6874, 0.25, 0.6875, 0.25, 0.677, 0.25, 0.677, 0.25, 0.6875, 0.75, 0.677, 0.75, 0.6874, 0.75, 0.6874, 0.75, 0.677, 0.1875, 0.6938, 0.1875, 0.7437, 0.1875, 0.7437, 0.1875, 0.6938, 0.375, 0.6536, 0.375, 0.6536, 0.375, 0.677, 0.375, 0.677, 0.375, 0.6536, 0.75, 0.651, 0.75, 0.677, 0.75, 0.677, 0.75, 0.651, 0.125, 0.6771, 0.1937, 0.6771, 0.1937, 0.6874, 0.125, 0.6874, 0.8125, 0.6771, 0.8125, 0.6771, 0.875, 0.6771, 0.875, 0.6874, 0.8125, 0.6874, 0.8125, 0.6874, 0.375, 0.677, 0.625, 0.677, 0.625, 0.6875, 0.375, 0.6875, 0.25, 0.677, 0.25, 0.6536, 0.25, 0.6536, 0.25, 0.677, 0.375, 0.6875, 0.625, 0.6875, 0.625, 0.75, 0.3875, 0.75, 0.375, 0.7437, 0.7503, 0.6875, 0.7503, 0.6875, 0.7503, 0.6875, 0.7503, 0.6875, 0.8125, 0.6875, 0.8125, 0.6875, 0.7503, 0.6875, 0.6375, 0.6875, 0.7375, 0.6875, 0.75, 0.6938, 0.75, 0.7437, 0.6375, 0.7437, 0.125, 0.625, 0.1875, 0.625, 0.1937, 0.6509, 0.125, 0.6509, 0.375, 0.625, 0.625, 0.625, 0.625, 0.651, 0.3875, 0.651, 0.375, 0.6509, 0.1878, 0.6771, 0.2497, 0.677, 0.2497, 0.6875, 0.1878, 0.6874, 0.625, 0.651, 0.625, 0.625, 0.625, 0.625, 0.625, 0.651, 0.1813, 0.677, 0.1312, 0.677, 0.1312, 0.677, 0.1812, 0.677, 0.25, 0.625, 0.375, 0.625, 0.375, 0.6509, 0.25, 0.6509, 0.25, 0.6509, 0.7503, 0.651, 0.8122, 0.651, 0.8122, 0.677, 0.7503, 0.677, 0.7503, 0.625, 0.8122, 0.625, 0.8122, 0.651, 0.7503, 0.651, 0.375, 0.6536, 0.375, 0.651, 0.375, 0.651, 0.375, 0.651, 0.375, 0.651, 0.3875, 0.651, 0.375, 0.6536, 0.25, 0.6875, 0.25, 0.7437, 0.25, 0.75, 0.25, 0.75, 0.25, 0.6875, 0.1875, 0.6536, 0.1875, 0.6744, 0.1875, 0.6744, 0.1875, 0.6536, 0.25, 0.7437, 0.25, 0.6875, 0.25, 0.6875, 0.25, 0.7437, 0.1312, 0.6875, 0.1813, 0.6875, 0.1813, 0.6875, 0.1312, 0.6875, 0.25, 0.677, 0.375, 0.677, 0.375, 0.6875, 0.25, 0.6875, 0.25, 0.651, 0.25, 0.651, 0.3625, 0.651, 0.3625, 0.651, 0.2625, 0.651, 0.1312, 0.651, 0.1813, 0.651, 0.1813, 0.651, 0.1312, 0.651, 0.1878, 0.6812, 0.2497, 0.6875, 0.2497, 0.75, 0.1878, 0.75, 0.375, 0.7625, 0.375, 0.8625, 0.375, 0.8625, 0.375, 0.8625, 0.375, 0.7625, 0.8125, 0.677, 0.8687, 0.677, 0.875, 0.677, 0.875, 0.677, 0.8149, 0.677, 0.375, 0.6536, 0.3875, 0.651, 0.625, 0.651, 0.625, 0.677, 0.375, 0.677, 0.8742, 0.677, 0.8687, 0.677, 0.8187, 0.677, 0.8129, 0.6768, 0.8129, 0.6768, 0.8742, 0.677, 0.375, 0.09905, 0.3875, 0.09899, 0.625, 0.09899, 0.625, 0.125, 0.375, 0.125, 0.375, 0.8753, 0.3875, 0.875, 0.625, 0.875, 0.625, 0.9375, 0.3875, 0.9375, 0.375, 0.9372, 0.1312, 0.6536, 0.1813, 0.6536, 0.1813, 0.6744, 0.1312, 0.6744, 0.1312, 0.6938, 0.1813, 0.6938, 0.1813, 0.7437, 0.1312, 0.7437, 0.375, 0.9438, 0.375, 0.9375, 0.375, 0.9375, 0.375, 0.9375, 0.375, 0.9375, 0.375, 0.9375, 0.375, 0.9438, 0.1878, 0.6484, 0.2497, 0.651, 0.2497, 0.677, 0.1878, 0.6796, 0.625, 0.9375, 0.625, 0.875, 0.625, 0.875, 0.625, 0.9375, 0.8122, 0.677, 0.8124, 0.677, 0.8125, 0.677, 0.8125, 0.677, 0.8125, 0.677, 0.8125, 0.677, 0.8149, 0.677, 0.8149, 0.677, 0.8125, 0.6771, 0.8125, 0.6771, 0.625, 0.6875, 0.625, 0.677, 0.625, 0.677, 0.625, 0.6875, 0.625, 0.75, 0.625, 0.6875, 0.625, 0.6875, 0.625, 0.75, 0.8187, 0.625, 0.8687, 0.625, 0.8687, 0.651, 0.8187, 0.651, 0.625, 0.677, 0.625, 0.651, 0.625, 0.651, 0.625, 0.677, 0.75, 0.625, 0.75, 0.651, 0.75, 0.651, 0.75, 0.625, 0.0, 0.0, 0.0, 0.0, 0.0, 0.0, 0.0, 0.0, 0.0, 0.0, 0.0, 0.0, 0.0, 0.0, 0.0, 0.0, 0.5437, 0.4167, 0.5417, 0.4167, 0.0, 0.0, 0.6375, 0.651, 0.7375, 0.651, 0.7375, 0.677, 0.6375, 0.677, 0.8188, 0.6744, 0.8187, 0.651, 0.8187, 0.651, 0.8188, 0.6744, 0.625, 0.125, 0.625, 0.09899, 0.625, 0.09899, 0.625, 0.125, 0.75, 0.677, 0.75, 0.6874, 0.75, 0.6874, 0.75, 0.677, 0.375, 0.9438, 0.375, 0.9438, 0.375, 0.9938, 0.375, 0.9938, 0.375, 0.9437, 0.625, 0.875, 0.625, 0.75, 0.625, 0.75, 0.625, 0.875, 0.75, 0.6938, 0.75, 0.6938, 0.8125, 0.6938, 0.8125, 0.7437, 0.75, 0.7437, 0.625, 1.0, 0.625, 0.9375, 0.625, 0.9375, 0.625, 1.0, 0.8125, 0.6875, 0.8125, 0.6875, 0.8132, 0.6875, 0.8125, 0.6875, 0.375, 0.06255, 0.3875, 0.0625, 0.6125, 0.0625, 0.625, 0.06255, 0.625, 0.07293, 0.6125, 0.07298, 0.3875, 0.07298, 0.375, 0.07293, 0.8687, 0.6744, 0.8188, 0.6744, 0.8188, 0.6744, 0.8687, 0.6744, 0.375, 0.07558, 0.375, 0.07298, 0.375, 0.07298, 0.375, 0.07558, 0.7503, 0.625, 0.7501, 0.625, 0.75, 0.625, 0.7501, 0.625, 0.75, 0.625, 0.75, 0.625, 0.75, 0.625, 0.75, 0.625, 0.75, 0.625, 0.7501, 0.677, 0.7501, 0.6874, 0.75, 0.6874, 0.75, 0.677, 0.7503, 0.677, 0.7503, 0.6874, 0.7501, 0.6874, 0.7501, 0.677, 0.7503, 0.651, 0.7503, 0.677, 0.7501, 0.677, 0.7501, 0.651, 0.7501, 0.651, 0.7501, 0.677, 0.75, 0.677, 0.75, 0.651, 0.75, 0.651, 0.75, 0.677, 0.75, 0.677, 0.75, 0.651, 0.7503, 0.625, 0.7503, 0.651, 0.7501, 0.651, 0.7501, 0.625, 0.7501, 0.625, 0.7501, 0.651, 0.75, 0.651, 0.75, 0.625, 0.75, 0.625, 0.75, 0.651, 0.75, 0.651, 0.75, 0.625, 0.6375, 0.625, 0.7375, 0.625, 0.7375, 0.651, 0.6375, 0.651, 0.8125, 0.6875, 0.8125, 0.6875, 0.8132, 0.6875, 0.8132, 0.6875, 0.8125, 0.6875, 0.8125, 0.6875, 0.8125, 0.6875, 0.8132, 0.6875, 0.7375, 0.6875, 0.75, 0.6875, 0.75, 0.6875, 0.75, 0.6875, 0.75, 0.6875, 0.75, 0.6938, 0.75, 0.6938, 0.7375, 0.6875, 0.75, 0.6875, 0.75, 0.6874, 0.75, 0.6874, 0.75, 0.6875, 0.75, 0.6875, 0.7503, 0.6875, 0.7503, 0.6875, 0.7502, 0.6875, 0.7503, 0.6875, 0.7503, 0.6875, 0.7502, 0.6875, 0.7501, 0.6875, 0.7503, 0.6875, 0.7503, 0.6875, 0.7501, 0.6875, 0.7501, 0.6874, 0.7503, 0.6874, 0.7503, 0.6875, 0.7503, 0.6875, 0.7502, 0.6875, 0.7502, 0.6875, 0.7502, 0.6875, 0.7502, 0.6875, 0.75, 0.6875, 0.7501, 0.6875, 0.7501, 0.6875, 0.75, 0.6875, 0.75, 0.6874, 0.7501, 0.6874, 0.7503, 0.6875, 0.7503, 0.6875, 0.7501, 0.6875, 0.7502, 0.6875, 0.7502, 0.6875, 0.7501, 0.6875, 0.75, 0.6875, 0.75, 0.6875, 0.75, 0.6875, 0.75, 0.6875, 0.75, 0.6874, 0.75, 0.6874, 0.7501, 0.6875, 0.7501, 0.6875, 0.7503, 0.6875, 0.7503, 0.6875, 0.7501, 0.6875, 0.75, 0.6875, 0.75, 0.6875, 0.7501, 0.6875, 0.7501, 0.6875, 0.8687, 0.677, 0.8125, 0.677, 0.8125, 0.677, 0.8187, 0.677, 0.8687, 0.677, 0.7503, 0.6874, 0.8125, 0.6874, 0.8125, 0.6875, 0.7503, 0.6875, 0.7503, 0.6875, 0.8125, 0.6875, 0.8125, 0.6875, 0.7503, 0.6875, 0.7503, 0.6875, 0.8125, 0.6875, 0.8125, 0.6875, 0.7503, 0.6875, 0.0, 0.0, 0.0, 0.0, 0.0, 0.0, 0.0, 0.0, 0.0, 0.0, 0.0, 0.0, 0.0, 0.0, 0.0, 0.0, 0.0, 0.0, 0.8125, 0.6744, 0.8125, 0.651, 0.8125, 0.651, 0.8125, 0.6744, 0.8125, 0.651, 0.8125, 0.677, 0.8124, 0.677, 0.8124, 0.651, 0.8124, 0.651, 0.8124, 0.677, 0.8122, 0.677, 0.8122, 0.651, 0.8125, 0.625, 0.8125, 0.651, 0.8125, 0.651, 0.8125, 0.625, 0.8125, 0.625, 0.8125, 0.651, 0.8124, 0.651, 0.8124, 0.625, 0.8124, 0.625, 0.8124, 0.651, 0.8122, 0.651, 0.8122, 0.625, 0.0, 0.0, 0.0, 0.0, 0.0, 0.0, 0.0, 0.0, 0.5, 0.4167, 0.4958, 0.4167, 0.0, 0.0, 0.0, 0.0, 0.4208, 0.4167, 0.4167, 0.4167, 0.0, 0.0, 0.25, 0.651, 0.25, 0.6536, 0.25, 0.677, 0.25, 0.677, 0.25, 0.651, 0.375, 0.8753, 0.375, 0.8751, 0.375, 0.875, 0.375, 0.875, 0.375, 0.875, 0.375, 0.875, 0.3875, 0.875, 0.25, 0.6875, 0.25, 0.75, 0.2499, 0.75, 0.2499, 0.6875, 0.2499, 0.6875, 0.2499, 0.75, 0.2497, 0.75, 0.2497, 0.6875, 0.25, 0.677, 0.25, 0.6875, 0.25, 0.6875, 0.25, 0.677, 0.25, 0.677, 0.25, 0.6875, 0.2499, 0.6875, 0.2499, 0.677, 0.2499, 0.677, 0.2499, 0.6875, 0.2497, 0.6875, 0.2497, 0.677, 0.25, 0.651, 0.25, 0.651, 0.25, 0.651, 0.25, 0.651, 0.25, 0.651, 0.25, 0.6509, 0.25, 0.6509, 0.2548, 0.651, 0.2547, 0.651, 0.25, 0.651, 0.25, 0.651, 0.25, 0.677, 0.2499, 0.677, 0.2499, 0.651, 0.2499, 0.651, 0.2499, 0.677, 0.2497, 0.677, 0.2497, 0.651, 0.25, 0.6875, 0.375, 0.6875, 0.375, 0.7437, 0.3744, 0.7469, 0.3729, 0.7539, 0.3625, 0.75, 0.2625, 0.75, 0.2562, 0.7492, 0.2517, 0.7469, 0.25, 0.7437, 0.1879, 0.6871, 0.1875, 0.75, 0.1875, 0.75, 0.1875, 0.7437, 0.1875, 0.6938, 0.1879, 0.6871, 0.375, 0.07558, 0.375, 0.07298, 0.375, 0.07298, 0.375, 0.07298, 0.375, 0.07298, 0.375, 0.07298, 0.375, 0.07558, 0.1879, 0.6772, 0.125, 0.677, 0.125, 0.677, 0.1312, 0.677, 0.1813, 0.677, 0.1879, 0.6772, 0.375, 0.651, 0.3625, 0.651, 0.25, 0.651, 0.2547, 0.651, 0.375, 0.651, 0.1878, 0.6812, 0.1878, 0.75, 0.1876, 0.75, 0.1891, 0.6859, 0.1891, 0.6859, 0.1876, 0.75, 0.1875, 0.75, 0.1879, 0.6871, 0.1879, 0.6871, 0.1813, 0.6875, 0.1312, 0.6875, 0.125, 0.6875, 0.125, 0.6875, 0.1879, 0.6871, 0.375, 0.06255, 0.375, 0.06253, 0.375, 0.06251, 0.375, 0.06251, 0.375, 0.0625, 0.375, 0.0625, 0.3875, 0.0625, 0.1879, 0.6871, 0.125, 0.6875, 0.125, 0.6875, 0.1891, 0.6859, 0.1891, 0.6859, 0.125, 0.6875, 0.125, 0.6874, 0.1937, 0.6874, 0.1878, 0.6484, 0.1878, 0.6796, 0.1891, 0.6777, 0.1891, 0.6503, 0.1891, 0.6503, 0.1891, 0.6777, 0.1879, 0.6772, 0.1879, 0.6508, 0.1879, 0.6508, 0.1813, 0.651, 0.1312, 0.651, 0.125, 0.651, 0.125, 0.651, 0.1879, 0.6508, 0.1937, 0.6771, 0.125, 0.6771, 0.125, 0.677, 0.1891, 0.6777, 0.1891, 0.6777, 0.125, 0.677, 0.125, 0.677, 0.1879, 0.6772, 0.1879, 0.6508, 0.1879, 0.6772, 0.1879, 0.6772, 0.1875, 0.6744, 0.1875, 0.6536, 0.1879, 0.6508, 0.375, 0.09905, 0.375, 0.09902, 0.375, 0.099, 0.375, 0.099, 0.375, 0.09899, 0.375, 0.09899, 0.3875, 0.09899, 0.1879, 0.6508, 0.125, 0.651, 0.125, 0.651, 0.1891, 0.6503, 0.1891, 0.6503, 0.125, 0.651, 0.125, 0.6509, 0.1937, 0.6509, 0.375, 0.651, 0.2547, 0.651, 0.2548, 0.651, 0.375, 0.651, 0.375, 0.651, 0.2548, 0.651, 0.25, 0.6509, 0.375, 0.6509, 0.375, 0.9438, 0.3875, 0.9375, 0.625, 0.9375, 0.625, 1.0, 0.3875, 1.0, 0.375, 0.9937, 0.625, 0.0625, 0.625, 0.0625, 0.625, 0.0625, 0.625, 0.0625, 0.625, 0.0625, 0.625, 0.05625, 0.625, 0.09899, 0.625, 0.07558, 0.625, 0.07558, 0.625, 0.07558, 0.625, 0.09899, 0.8125, 0.6874, 0.8148, 0.6875, 0.8148, 0.6875, 0.8125, 0.6875, 0.8132, 0.6875, 0.8132, 0.6875, 0.7375, 0.6875, 0.7437, 0.6875, 0.75, 0.6875, 0.7437, 0.6875, 0.7483, 0.6875, 0.75, 0.6875, 0.7483, 0.6875, 0.75, 0.6874, 0.75, 0.6875, 0.7503, 0.6875, 0.7502, 0.6875, 0.75, 0.6875, 0.7502, 0.6875, 0.7501, 0.6875, 0.75, 0.6875, 0.7501, 0.6875, 0.75, 0.6875, 0.75, 0.6875, 0.6375, 0.6875, 0.6375, 0.7437, 0.6312, 0.7469, 0.6313, 0.6875, 0.6313, 0.6875, 0.6312, 0.7469, 0.625, 0.7492, 0.625, 0.6875, 0.625, 0.6875, 0.625, 0.7492, 0.625, 0.75, 0.625, 0.6875, 0.8125, 0.7437, 0.8688, 0.7437, 0.8719, 0.7469, 0.8125, 0.7469, 0.8125, 0.7469, 0.8719, 0.7469, 0.8742, 0.75, 0.8125, 0.75, 0.625, 0.9375, 0.625, 0.9992, 0.625, 1.0, 0.625, 0.9375, 0.8687, 0.651, 0.8687, 0.625, 0.8719, 0.625, 0.8719, 0.651, 0.8719, 0.651, 0.8719, 0.625, 0.875, 0.625, 0.875, 0.651, 0.625, 0.09899, 0.625, 0.125, 0.625, 0.125, 0.625, 0.09899, 0.6375, 0.7437, 0.75, 0.7437, 0.75, 0.7469, 0.6312, 0.7469, 0.6312, 0.7469, 0.75, 0.7469, 0.75, 0.75, 0.6267, 0.75, 0.625, 0.7517, 0.625, 0.875, 0.625, 0.875, 0.625, 0.75, 0.75, 0.7437, 0.8125, 0.7437, 0.8125, 0.7469, 0.75, 0.7469, 0.75, 0.7469, 0.8125, 0.7469, 0.8125, 0.75, 0.75, 0.75, 0.625, 0.875, 0.625, 0.9375, 0.625, 0.9375, 0.625, 0.875, 0.6375, 0.677, 0.6375, 0.6875, 0.6313, 0.6875, 0.6312, 0.677, 0.6312, 0.677, 0.6313, 0.6875, 0.625, 0.6875, 0.625, 0.677, 0.625, 0.677, 0.625, 0.6875, 0.625, 0.6875, 0.625, 0.677, 0.8688, 0.7437, 0.8688, 0.6938, 0.8719, 0.6906, 0.8719, 0.7469, 0.8719, 0.7469, 0.8719, 0.6906, 0.875, 0.6883, 0.875, 0.7492, 0.625, 0.0008374, 0.625, 0.06166, 0.625, 0.0625, 0.625, 0.0, 0.8688, 0.6938, 0.8125, 0.6938, 0.8125, 0.6906, 0.8719, 0.6906, 0.8719, 0.6906, 0.8125, 0.6906, 0.8125, 0.6875, 0.8742, 0.6875, 0.8742, 0.6875, 0.8125, 0.6875, 0.8125, 0.6875, 0.875, 0.6875, 0.6375, 0.651, 0.6375, 0.677, 0.6312, 0.677, 0.6312, 0.651, 0.6312, 0.651, 0.6312, 0.677, 0.625, 0.677, 0.625, 0.651, 0.625, 0.651, 0.625, 0.677, 0.625, 0.677, 0.625, 0.651, 0.75, 0.651, 0.75, 0.677, 0.75, 0.677, 0.75, 0.651, 0.75, 0.651, 0.75, 0.677, 0.7437, 0.677, 0.7437, 0.651, 0.7437, 0.651, 0.7437, 0.677, 0.7375, 0.677, 0.7375, 0.651, 0.8187, 0.651, 0.8188, 0.6744, 0.8156, 0.6757, 0.8156, 0.651, 0.8156, 0.651, 0.8156, 0.6757, 0.8129, 0.6768, 0.8125, 0.651, 0.625, 0.07333, 0.625, 0.09899, 0.625, 0.09899, 0.625, 0.07558, 0.625, 0.07332, 0.8125, 0.651, 0.8129, 0.6768, 0.8129, 0.6768, 0.8125, 0.6744, 0.8125, 0.651, 0.8742, 0.677, 0.8129, 0.6768, 0.8156, 0.6757, 0.8719, 0.6757, 0.8719, 0.6757, 0.8156, 0.6757, 0.8188, 0.6744, 0.8687, 0.6744, 0.8687, 0.6744, 0.8687, 0.651, 0.8719, 0.651, 0.8719, 0.6757, 0.8719, 0.6757, 0.8719, 0.651, 0.875, 0.651, 0.875, 0.6767, 0.6375, 0.625, 0.6375, 0.651, 0.6312, 0.651, 0.4208, 0.4167, 0.4208, 0.4167, 0.6312, 0.651, 0.625, 0.651, 0.4167, 0.4167, 0.4167, 0.4167, 0.625, 0.651, 0.625, 0.651, 0.625, 0.625, 0.75, 0.625, 0.75, 0.651, 0.75, 0.651, 0.5, 0.4167, 0.5, 0.4167, 0.75, 0.651, 0.7437, 0.651, 0.4958, 0.4167, 0.4958, 0.4167, 0.7437, 0.651, 0.7375, 0.651, 0.7375, 0.625, 0.8187, 0.625, 0.8187, 0.651, 0.8156, 0.651, 0.5437, 0.4167, 0.5437, 0.4167, 0.8156, 0.651, 0.8125, 0.651, 0.5417, 0.4167, 0.5417, 0.4167, 0.8125, 0.651, 0.8125, 0.651, 0.8125, 0.625, 0.875, 0.6875, 0.8125, 0.6875, 0.8148, 0.6875, 0.875, 0.6875, 0.875, 0.6875, 0.8148, 0.6875, 0.8148, 0.6875, 0.875, 0.6875, 0.875, 0.6875, 0.8148, 0.6875, 0.8125, 0.6874, 0.875, 0.6874, 0.8125, 0.6938, 0.75, 0.6938, 0.7501, 0.6906, 0.8125, 0.6906, 0.8125, 0.6906, 0.7501, 0.6906, 0.7502, 0.6875, 0.8125, 0.6875, 0.8125, 0.6875, 0.7502, 0.6875, 0.7503, 0.6875, 0.8125, 0.6875, 0.75, 0.677, 0.75, 0.6874, 0.75, 0.6875, 0.75, 0.677, 0.75, 0.677, 0.75, 0.6875, 0.7437, 0.6875, 0.7437, 0.677, 0.7437, 0.677, 0.7437, 0.6875, 0.7375, 0.6875, 0.7375, 0.677, 0.625, 0.07293, 0.625, 0.07295, 0.625, 0.07297, 0.625, 0.07297, 0.625, 0.07298, 0.625, 0.07298, 0.6125, 0.07298, 0.8149, 0.677, 0.875, 0.677, 0.875, 0.677, 0.8149, 0.677, 0.8149, 0.677, 0.875, 0.677, 0.875, 0.6771, 0.8125, 0.6771, 0.625, 0.0625, 0.625, 0.05625, 0.625, 0.0, 0.625, 0.0, 0.625, 0.0625, 0.8125, 0.6744, 0.8125, 0.6753, 0.8125, 0.677, 0.8125, 0.6753, 0.8125, 0.6762, 0.8125, 0.677, 0.8125, 0.6762, 0.8125, 0.677, 0.8125, 0.677, 0.8687, 0.677, 0.8719, 0.677, 0.875, 0.677, 0.8719, 0.677, 0.875, 0.677, 0.875, 0.677, 0.875, 0.677, 0.875, 0.677, 0.875, 0.677, 0.8187, 0.677, 0.8156, 0.677, 0.8129, 0.6768, 0.8156, 0.677, 0.8133, 0.677, 0.8129, 0.6768, 0.8133, 0.677, 0.8125, 0.677, 0.8129, 0.6768, 0.625, 0.07558, 0.625, 0.07428, 0.625, 0.07332, 0.625, 0.07428, 0.625, 0.07308, 0.625, 0.07332, 0.625, 0.07308, 0.625, 0.07314, 0.625, 0.07332, 0.8687, 0.677, 0.8687, 0.677, 0.8719, 0.677, 0.8719, 0.677, 0.8719, 0.677, 0.8719, 0.677, 0.875, 0.677, 0.875, 0.677, 0.625, 0.07428, 0.625, 0.07428, 0.625, 0.07558, 0.625, 0.07558, 0.8125, 0.6744, 0.8125, 0.6744, 0.8125, 0.6757, 0.8125, 0.6753, 0.8125, 0.6753, 0.8125, 0.6757, 0.8156, 0.677, 0.8125, 0.677, 0.8125, 0.677, 0.8156, 0.677, 0.8187, 0.677, 0.8125, 0.677, 0.8125, 0.651, 0.8125, 0.6744, 0.8125, 0.677, 0.8125, 0.677, 0.8125, 0.651, 0.375, 0.7625, 0.375, 0.7562, 0.3875, 0.75, 0.375, 0.7562, 0.375, 0.7517, 0.3875, 0.75, 0.375, 0.7517, 0.375, 0.75, 0.3875, 0.75, 0.25, 0.7437, 0.25, 0.7469, 0.25, 0.75, 0.25, 0.7469, 0.25, 0.75, 0.25, 0.75, 0.25, 0.75, 0.25, 0.75, 0.25, 0.75, 0.25, 0.651, 0.25, 0.651, 0.25, 0.651, 0.25, 0.651, 0.25, 0.651, 0.25, 0.651, 0.25, 0.651, 0.25, 0.651, 0.25, 0.651, 0.375, 0.6536, 0.375, 0.6523, 0.375, 0.651, 0.375, 0.6523, 0.375, 0.6514, 0.375, 0.651, 0.375, 0.6514, 0.375, 0.651, 0.375, 0.651, 0.375, 0.7437, 0.375, 0.7437, 0.375, 0.7469, 0.3744, 0.7469, 0.3744, 0.7469, 0.375, 0.7469, 0.375, 0.7562, 0.3729, 0.7539, 0.3729, 0.7539, 0.375, 0.7562, 0.375, 0.7625, 0.375, 0.7625, 0.25, 0.7437, 0.25, 0.7437, 0.25, 0.7469, 0.25, 0.7469, 0.25, 0.7469, 0.25, 0.7469, 0.25, 0.75, 0.25, 0.75, 0.375, 0.8688, 0.375, 0.8688, 0.375, 0.8625, 0.375, 0.8625, 0.25, 0.651, 0.2625, 0.651, 0.2562, 0.6511, 0.25, 0.651, 0.25, 0.651, 0.2562, 0.6511, 0.2506, 0.6523, 0.25, 0.6527, 0.25, 0.6527, 0.2506, 0.6523, 0.25, 0.6536, 0.25, 0.6536, 0.3625, 0.651, 0.3625, 0.651, 0.3688, 0.651, 0.3687, 0.6511, 0.3687, 0.6511, 0.3688, 0.651, 0.375, 0.6523, 0.3744, 0.6523, 0.3744, 0.6523, 0.375, 0.6523, 0.375, 0.6536, 0.375, 0.6536, 0.375, 0.7625, 0.3875, 0.75, 0.625, 0.75, 0.625, 0.875, 0.3875, 0.875, 0.375, 0.8625, 0.375, 0.00625, 0.375, 0.003125, 0.3875, 0.0, 0.375, 0.003125, 0.375, 0.0008374, 0.3875, 0.0, 0.375, 0.0008374, 0.375, 0.0, 0.3875, 0.0, 0.375, 0.05625, 0.375, 0.05937, 0.375, 0.05924, 0.375, 0.05625, 0.375, 0.05937, 0.375, 0.0625, 0.375, 0.0625, 0.375, 0.05924, 0.1312, 0.6875, 0.1312, 0.6875, 0.1283, 0.6875, 0.1281, 0.6875, 0.1312, 0.6875, 0.1312, 0.6906, 0.1283, 0.6908, 0.1283, 0.6875, 0.1312, 0.6938, 0.1281, 0.6937, 0.1283, 0.6908, 0.1312, 0.6906, 0.1281, 0.6937, 0.125, 0.6937, 0.125, 0.6908, 0.1283, 0.6908, 0.375, 0.05924, 0.375, 0.0625, 0.375, 0.05924, 0.375, 0.00625, 0.375, 0.00625, 0.375, 0.003261, 0.375, 0.003129, 0.375, 0.00625, 0.375, 0.00625, 0.375, 0.003261, 0.375, 0.003261, 0.1312, 0.7437, 0.1312, 0.7469, 0.1283, 0.7467, 0.1281, 0.7438, 0.1312, 0.7469, 0.1312, 0.75, 0.1283, 0.75, 0.1283, 0.7467, 0.375, 0.9938, 0.375, 0.9969, 0.375, 0.9967, 0.375, 0.9938, 0.375, 0.9969, 0.375, 1.0, 0.375, 1.0, 0.375, 0.9967, 0.375, 0.003261, 0.375, 0.003261, 0.375, 0.0, 0.375, 0.9437, 0.375, 0.9438, 0.375, 0.9408, 0.375, 0.9406, 0.375, 0.9438, 0.375, 0.9438, 0.375, 0.9408, 0.375, 0.9408, 0.1813, 0.7437, 0.1844, 0.7438, 0.1842, 0.7467, 0.1812, 0.7469, 0.1844, 0.7438, 0.1875, 0.7438, 0.1875, 0.7467, 0.1842, 0.7467, 0.1875, 0.7437, 0.1875, 0.7469, 0.1875, 0.7467, 0.1875, 0.7438, 0.1875, 0.7469, 0.1875, 0.75, 0.1875, 0.75, 0.1875, 0.7467, 0.375, 0.9408, 0.375, 0.9408, 0.375, 0.9375, 0.1875, 0.6938, 0.1875, 0.6937, 0.1875, 0.6908, 0.1875, 0.6906, 0.1875, 0.6937, 0.1844, 0.6937, 0.1842, 0.6908, 0.1875, 0.6908, 0.1813, 0.6938, 0.1812, 0.6906, 0.1842, 0.6908, 0.1844, 0.6937, 0.1812, 0.6906, 0.1812, 0.6875, 0.1842, 0.6875, 0.1842, 0.6908, 0.1813, 0.6875, 0.1844, 0.6875, 0.1842, 0.6875, 0.1812, 0.6875, 0.1844, 0.6875, 0.1875, 0.6906, 0.1875, 0.6908, 0.1842, 0.6875, 0.1875, 0.6908, 0.1842, 0.6908, 0.1842, 0.6875, 0.375, 0.09639, 0.375, 0.09769, 0.375, 0.09763, 0.375, 0.09639, 0.375, 0.09769, 0.375, 0.09899, 0.375, 0.09899, 0.375, 0.09763, 0.1312, 0.651, 0.1312, 0.651, 0.1283, 0.651, 0.1281, 0.651, 0.1312, 0.651, 0.1312, 0.6523, 0.1283, 0.6524, 0.1283, 0.651, 0.1312, 0.6536, 0.1281, 0.6536, 0.1283, 0.6524, 0.1312, 0.6523, 0.1281, 0.6536, 0.125, 0.6536, 0.125, 0.6524, 0.1283, 0.6524, 0.375, 0.09763, 0.375, 0.09899, 0.375, 0.09763, 0.375, 0.07558, 0.375, 0.07558, 0.375, 0.07434, 0.375, 0.07428, 0.375, 0.07558, 0.375, 0.07558, 0.375, 0.07434, 0.375, 0.07434, 0.1312, 0.6744, 0.1312, 0.6757, 0.1283, 0.6757, 0.1281, 0.6744, 0.1312, 0.6757, 0.1312, 0.677, 0.1283, 0.677, 0.1283, 0.6757, 0.1312, 0.677, 0.1281, 0.677, 0.1283, 0.677, 0.1312, 0.677, 0.1281, 0.677, 0.125, 0.677, 0.125, 0.677, 0.1283, 0.677, 0.375, 0.07434, 0.375, 0.07434, 0.375, 0.07298, 0.1875, 0.6536, 0.1875, 0.6536, 0.1875, 0.6524, 0.1875, 0.6523, 0.1875, 0.6536, 0.1844, 0.6536, 0.1842, 0.6524, 0.1875, 0.6524, 0.1813, 0.6536, 0.1812, 0.6523, 0.1842, 0.6524, 0.1844, 0.6536, 0.1812, 0.6523, 0.1812, 0.651, 0.1842, 0.651, 0.1842, 0.6524, 0.1813, 0.651, 0.1844, 0.651, 0.1842, 0.651, 0.1812, 0.651, 0.1844, 0.651, 0.1875, 0.6523, 0.1875, 0.6524, 0.1842, 0.651, 0.1875, 0.6524, 0.1842, 0.6524, 0.1842, 0.651, 0.1875, 0.6744, 0.1875, 0.6757, 0.1875, 0.6757, 0.1875, 0.6744, 0.1875, 0.6757, 0.1844, 0.677, 0.1842, 0.677, 0.1875, 0.6757, 0.1812, 0.677, 0.1812, 0.677, 0.1842, 0.677, 0.1844, 0.677, 0.1812, 0.677, 0.1812, 0.6757, 0.1842, 0.6757, 0.1842, 0.677, 0.1813, 0.6744, 0.1844, 0.6744, 0.1842, 0.6757, 0.1812, 0.6757, 0.1844, 0.6744, 0.1875, 0.6744, 0.1875, 0.6757, 0.1842, 0.6757, 0.1875, 0.6757, 0.1842, 0.677, 0.1842, 0.6757, 0.375, 0.9438, 0.375, 0.9406, 0.375, 0.9375, 0.375, 0.9406, 0.375, 0.9383, 0.375, 0.9375, 0.375, 0.9383, 0.375, 0.9375, 0.375, 0.9375, 0.1312, 0.6875, 0.1281, 0.6875, 0.125, 0.6875, 0.1281, 0.6875, 0.125, 0.6875, 0.125, 0.6875, 0.125, 0.6875, 0.125, 0.6875, 0.125, 0.6875, 0.1875, 0.6938, 0.1875, 0.6906, 0.1879, 0.6871, 0.1875, 0.6906, 0.1875, 0.6883, 0.1879, 0.6871, 0.1875, 0.6883, 0.1875, 0.6875, 0.1879, 0.6871, 0.375, 0.07558, 0.375, 0.07428, 0.375, 0.07298, 0.375, 0.07428, 0.375, 0.07333, 0.375, 0.07298, 0.375, 0.07333, 0.375, 0.07298, 0.375, 0.07298, 0.1813, 0.677, 0.1844, 0.677, 0.1879, 0.6772, 0.1844, 0.677, 0.1867, 0.677, 0.1879, 0.6772, 0.1867, 0.677, 0.1875, 0.677, 0.1879, 0.6772, 0.1312, 0.651, 0.1281, 0.651, 0.125, 0.651, 0.1281, 0.651, 0.125, 0.651, 0.125, 0.651, 0.125, 0.651, 0.125, 0.651, 0.125, 0.651, 0.1875, 0.6536, 0.1875, 0.6523, 0.1879, 0.6508, 0.1875, 0.6523, 0.1875, 0.6514, 0.1879, 0.6508, 0.1875, 0.6514, 0.1875, 0.651, 0.1879, 0.6508, 0.1312, 0.6938, 0.1312, 0.7437, 0.1281, 0.7438, 0.1281, 0.6937, 0.1281, 0.6937, 0.1281, 0.7438, 0.125, 0.7438, 0.125, 0.6937, 0.375, 0.05625, 0.375, 0.00625, 0.375, 0.00625, 0.375, 0.05625, 0.1312, 0.7437, 0.1813, 0.7437, 0.1812, 0.7469, 0.1312, 0.7469, 0.1312, 0.7469, 0.1812, 0.7469, 0.1812, 0.75, 0.1312, 0.75, 0.375, 0.9938, 0.375, 0.9438, 0.375, 0.9437, 0.375, 0.9938, 0.1875, 0.6938, 0.1875, 0.7437, 0.1875, 0.7438, 0.1875, 0.6937, 0.1875, 0.6937, 0.1875, 0.7438, 0.1844, 0.7438, 0.1844, 0.6937, 0.1844, 0.6937, 0.1844, 0.7438, 0.1813, 0.7437, 0.1813, 0.6938, 0.1813, 0.6938, 0.1312, 0.6938, 0.1312, 0.6906, 0.1812, 0.6906, 0.1812, 0.6906, 0.1312, 0.6906, 0.1312, 0.6875, 0.1812, 0.6875, 0.1812, 0.6875, 0.1312, 0.6875, 0.1312, 0.6875, 0.1813, 0.6875, 0.1312, 0.6536, 0.1312, 0.6744, 0.1281, 0.6744, 0.1281, 0.6536, 0.1281, 0.6536, 0.1281, 0.6744, 0.125, 0.6744, 0.125, 0.6536, 0.375, 0.09639, 0.375, 0.07558, 0.375, 0.07558, 0.375, 0.09639, 0.1875, 0.6536, 0.1875, 0.6744, 0.1875, 0.6744, 0.1875, 0.6536, 0.1875, 0.6536, 0.1875, 0.6744, 0.1844, 0.6744, 0.1844, 0.6536, 0.1844, 0.6536, 0.1844, 0.6744, 0.1813, 0.6744, 0.1813, 0.6536, 0.1812, 0.677, 0.1312, 0.677, 0.1312, 0.677, 0.1812, 0.677, 0.1812, 0.677, 0.1312, 0.677, 0.1312, 0.6757, 0.1812, 0.6757, 0.1812, 0.6757, 0.1312, 0.6757, 0.1312, 0.6744, 0.1813, 0.6744, 0.1813, 0.6536, 0.1312, 0.6536, 0.1312, 0.6523, 0.1812, 0.6523, 0.1812, 0.6523, 0.1312, 0.6523, 0.1312, 0.651, 0.1812, 0.651, 0.1812, 0.651, 0.1312, 0.651, 0.1312, 0.651, 0.1813, 0.651, 0.375, 0.00625, 0.375, 0.00625, 0.375, 0.003129, 0.375, 0.003125, 0.375, 0.003125, 0.375, 0.003129, 0.375, 0.0, 0.375, 0.0, 0.375, 0.9969, 0.375, 0.9969, 0.375, 0.9938, 0.375, 0.9938, 0.1875, 0.7437, 0.1875, 0.7437, 0.1875, 0.7469, 0.1875, 0.7469, 0.1875, 0.7469, 0.1875, 0.7469, 0.1875, 0.75, 0.1875, 0.75, 0.375, 0.9406, 0.375, 0.9406, 0.375, 0.9438, 0.375, 0.9437, 0.1813, 0.6875, 0.1813, 0.6875, 0.1844, 0.6875, 0.1844, 0.6875, 0.1844, 0.6875, 0.1844, 0.6875, 0.1875, 0.6906, 0.1875, 0.6906, 0.1875, 0.6906, 0.1875, 0.6906, 0.1875, 0.6938, 0.1875, 0.6938, 0.1312, 0.6875, 0.1312, 0.6875, 0.1281, 0.6875, 0.1281, 0.6875, 0.1281, 0.6875, 0.1281, 0.6875, 0.125, 0.6875, 0.125, 0.6875, 0.375, 0.05937, 0.375, 0.05937, 0.375, 0.05625, 0.375, 0.05625, 0.1312, 0.677, 0.1312, 0.677, 0.1281, 0.677, 0.1281, 0.677, 0.1281, 0.677, 0.1281, 0.677, 0.125, 0.677, 0.125, 0.677, 0.375, 0.07428, 0.375, 0.07428, 0.375, 0.07558, 0.375, 0.07558, 0.1312, 0.651, 0.1312, 0.651, 0.1281, 0.651, 0.1281, 0.651, 0.1281, 0.651, 0.1281, 0.651, 0.125, 0.651, 0.125, 0.651, 0.375, 0.09769, 0.375, 0.09769, 0.375, 0.09639, 0.375, 0.09639, 0.1875, 0.6744, 0.1875, 0.6744, 0.1875, 0.6757, 0.1875, 0.6757, 0.1875, 0.6757, 0.1875, 0.6757, 0.1844, 0.677, 0.1844, 0.677, 0.1844, 0.677, 0.1844, 0.677, 0.1813, 0.677, 0.1812, 0.677, 0.1813, 0.651, 0.1813, 0.651, 0.1844, 0.651, 0.1844, 0.651, 0.1844, 0.651, 0.1844, 0.651, 0.1875, 0.6523, 0.1875, 0.6523, 0.1875, 0.6523, 0.1875, 0.6523, 0.1875, 0.6536, 0.1875, 0.6536, 0.375, 0.00625, 0.3875, 0.0, 0.3875, 0.0, 0.375, 0.00625, 0.8687, 0.651, 0.8687, 0.6744, 0.8687, 0.6744, 0.8687, 0.651, 0.8187, 0.651, 0.8687, 0.651, 0.8687, 0.651, 0.8187, 0.651, 0.8187, 0.651, 0.8687, 0.651, 0.8687, 0.651, 0.8187, 0.651, 0.8687, 0.651, 0.8687, 0.6744, 0.8687, 0.6744, 0.8687, 0.651, 0.8688, 0.6938, 0.8688, 0.7437, 0.8688, 0.7437, 0.8688, 0.6938, 0.8125, 0.7437, 0.8125, 0.6938, 0.8125, 0.6938, 0.8125, 0.7437, 0.8688, 0.7437, 0.8125, 0.7437, 0.8125, 0.7437, 0.8688, 0.7437, 0.8125, 0.6938, 0.8688, 0.6938, 0.8688, 0.6938, 0.8125, 0.6938, 0.8688, 0.7437, 0.8125, 0.7437, 0.8125, 0.7437, 0.8688, 0.7437, 0.8125, 0.6938, 0.8688, 0.6938, 0.8688, 0.6938, 0.8125, 0.6938, 0.8188, 0.6744, 0.8187, 0.651, 0.8187, 0.651, 0.8188, 0.6744, 0.8688, 0.6938, 0.8688, 0.7437, 0.8688, 0.7437, 0.8688, 0.6938, 0.8125, 0.7437, 0.8125, 0.6938, 0.8125, 0.6938, 0.8125, 0.7437, 0.8687, 0.6744, 0.8188, 0.6744, 0.8188, 0.6744, 0.8687, 0.6744, 0.8125, 0.6938, 0.8688, 0.6938, 0.8688, 0.6938, 0.8125, 0.6938, 0.8688, 0.7437, 0.8125, 0.7437, 0.8125, 0.7437, 0.8688, 0.7437, 0.8687, 0.6744, 0.8188, 0.6744, 0.8188, 0.6744, 0.8687, 0.6744, 0.8125, 0.7437, 0.8125, 0.6938, 0.8125, 0.6938, 0.8125, 0.7437, 0.8187, 0.651, 0.8687, 0.651, 0.8687, 0.651, 0.8187, 0.651, 0.8687, 0.651, 0.8687, 0.6744, 0.8687, 0.6744, 0.8687, 0.651, 0.8188, 0.6744, 0.8187, 0.651, 0.8187, 0.651, 0.8188, 0.6744, 0.8688, 0.6938, 0.8688, 0.7437, 0.8688, 0.7437, 0.8688, 0.6938, 0.8125, 0.7437, 0.8125, 0.6938, 0.8125, 0.6938, 0.8125, 0.7437, 0.8687, 0.6744, 0.8188, 0.6744, 0.8188, 0.6744, 0.8687, 0.6744, 0.8688, 0.6938, 0.8688, 0.7437, 0.8688, 0.7437, 0.8688, 0.6938, 0.8188, 0.6744, 0.8187, 0.651, 0.8187, 0.651, 0.8188, 0.6744, 0.8125, 0.6938, 0.8688, 0.6938, 0.8688, 0.6938, 0.8125, 0.6938, 0.8688, 0.7437, 0.8125, 0.7437, 0.8125, 0.7437, 0.8688, 0.7437, 0.8187, 0.651, 0.8687, 0.651, 0.8687, 0.651, 0.8187, 0.651, 0.8687, 0.651, 0.8687, 0.6744, 0.8687, 0.6744, 0.8687, 0.651, 0.8188, 0.6744, 0.8187, 0.651, 0.8187, 0.651, 0.8188, 0.6744, 0.8688, 0.6938, 0.8688, 0.7437, 0.8688, 0.7437, 0.8688, 0.6938, 0.8687, 0.651, 0.8687, 0.6744, 0.8687, 0.6744, 0.8687, 0.651, 0.8187, 0.651, 0.8687, 0.651, 0.8687, 0.651, 0.8187, 0.651, 0.8125, 0.7437, 0.8125, 0.6938, 0.8125, 0.6938, 0.8125, 0.7437, 0.8687, 0.6744, 0.8188, 0.6744, 0.8188, 0.6744, 0.8687, 0.6744, 0.8125, 0.6938, 0.8688, 0.6938, 0.8688, 0.6938, 0.8125, 0.6938, 0.8688, 0.7437, 0.8125, 0.7437, 0.8125, 0.7437, 0.8688, 0.7437, 0.8187, 0.651, 0.8687, 0.651, 0.8687, 0.651, 0.8187, 0.651, 0.8687, 0.651, 0.8687, 0.6744, 0.8687, 0.6744, 0.8687, 0.651, 0.8125, 0.6938, 0.8688, 0.6938, 0.8688, 0.6938, 0.8125, 0.6938, 0.8687, 0.6744, 0.8188, 0.6744, 0.8188, 0.6744, 0.8687, 0.6744, 0.8188, 0.6744, 0.8187, 0.651, 0.8187, 0.651, 0.8188, 0.6744, 0.8688, 0.6938, 0.8688, 0.7437, 0.8688, 0.7437, 0.8688, 0.6938, 0.8125, 0.7437, 0.8125, 0.6938, 0.8125, 0.6938, 0.8125, 0.7437, 0.8687, 0.6744, 0.8188, 0.6744, 0.8188, 0.6744, 0.8687, 0.6744, 0.8125, 0.6938, 0.8688, 0.6938, 0.8688, 0.6938, 0.8125, 0.6938, 0.8688, 0.7437, 0.8125, 0.7437, 0.8125, 0.7437, 0.8688, 0.7437, 0.8687, 0.6744, 0.8188, 0.6744, 0.8188, 0.6744, 0.8687, 0.6744, 0.8125, 0.7437, 0.8125, 0.6938, 0.8125, 0.6938, 0.8125, 0.7437, 0.8688, 0.7437, 0.8125, 0.7437, 0.8125, 0.7437, 0.8688, 0.7437, 0.8187, 0.651, 0.8687, 0.651, 0.8687, 0.651, 0.8187, 0.651, 0.8687, 0.651, 0.8687, 0.6744, 0.8687, 0.6744, 0.8687, 0.651, 0.8188, 0.6744, 0.8187, 0.651, 0.8187, 0.651, 0.8188, 0.6744, 0.8688, 0.6938, 0.8688, 0.7437, 0.8688, 0.7437, 0.8688, 0.6938, 0.8125, 0.7437, 0.8125, 0.6938, 0.8125, 0.6938, 0.8125, 0.7437, 0.8188, 0.6744, 0.8187, 0.651, 0.8187, 0.651, 0.8188, 0.6744, 0.8687, 0.651, 0.8687, 0.6744, 0.8687, 0.6744, 0.8687, 0.651, 0.8125, 0.6938, 0.8688, 0.6938, 0.8688, 0.6938, 0.8125, 0.6938, 0.8688, 0.7437, 0.8125, 0.7437, 0.8125, 0.7437, 0.8688, 0.7437, 0.8187, 0.651, 0.8687, 0.651, 0.8687, 0.651, 0.8187, 0.651, 0.8687, 0.651, 0.8687, 0.6744, 0.8687, 0.6744, 0.8687, 0.651, 0.8188, 0.6744, 0.8187, 0.651, 0.8187, 0.651, 0.8188, 0.6744, 0.8688, 0.6938, 0.8688, 0.7437, 0.8688, 0.7437, 0.8688, 0.6938, 0.8187, 0.651, 0.8687, 0.651, 0.8687, 0.651, 0.8187, 0.651, 0.8688, 0.7437, 0.8125, 0.7437, 0.8125, 0.7437, 0.8688, 0.7437, 0.8688, 0.6938, 0.8688, 0.7437, 0.8688, 0.7437, 0.8688, 0.6938, 0.8125, 0.7437, 0.8125, 0.6938, 0.8125, 0.6938, 0.8125, 0.7437, 0.8687, 0.6744, 0.8188, 0.6744, 0.8188, 0.6744, 0.8687, 0.6744, 0.8125, 0.6938, 0.8688, 0.6938, 0.8688, 0.6938, 0.8125, 0.6938, 0.8688, 0.7437, 0.8125, 0.7437, 0.8125, 0.7437, 0.8688, 0.7437, 0.8187, 0.651, 0.8687, 0.651, 0.8687, 0.651, 0.8187, 0.651, 0.8125, 0.7437, 0.8125, 0.6938, 0.8125, 0.6938, 0.8125, 0.7437, 0.8687, 0.6744, 0.8188, 0.6744, 0.8188, 0.6744, 0.8687, 0.6744, 0.8687, 0.651, 0.8687, 0.6744, 0.8687, 0.6744, 0.8687, 0.651, 0.8188, 0.6744, 0.8187, 0.651, 0.8187, 0.651, 0.8188, 0.6744, 0.8688, 0.6938, 0.8688, 0.7437, 0.8688, 0.7437, 0.8688, 0.6938, 0.8125, 0.7437, 0.8125, 0.6938, 0.8125, 0.6938, 0.8125, 0.7437, 0.8687, 0.6744, 0.8188, 0.6744, 0.8188, 0.6744, 0.8687, 0.6744, 0.8125, 0.6938, 0.8688, 0.6938, 0.8688, 0.6938, 0.8125, 0.6938, 0.8687, 0.651, 0.8187, 0.651, 0.8187, 0.651, 0.8687, 0.651, 0.8687, 0.651, 0.8687, 0.6744, 0.8687, 0.6744, 0.8687, 0.651, 0.8188, 0.6744, 0.8187, 0.651, 0.8187, 0.651, 0.8188, 0.6744, 0.8688, 0.6938, 0.8688, 0.7437, 0.8688, 0.7437, 0.8688, 0.6938, 0.8125, 0.7437, 0.8125, 0.6938, 0.8125, 0.6938, 0.8125, 0.7437, 0.8687, 0.6744, 0.8188, 0.6744, 0.8188, 0.6744, 0.8687, 0.6744, 0.8125, 0.6938, 0.8688, 0.6938, 0.8688, 0.6938, 0.8125, 0.6938, 0.8125, 0.7437, 0.8688, 0.7437, 0.8688, 0.7437, 0.8125, 0.7437, 0.8125, 0.6938, 0.8688, 0.6938, 0.8688, 0.6938, 0.8125, 0.6938, 0.8125, 0.7437, 0.8688, 0.7437, 0.8688, 0.7437, 0.8125, 0.7437, 0.8687, 0.651, 0.8187, 0.651, 0.8187, 0.651, 0.8687, 0.651, 0.8687, 0.651, 0.8687, 0.6744, 0.8687, 0.6744, 0.8687, 0.651, 0.8188, 0.6744, 0.8187, 0.651, 0.8187, 0.651, 0.8188, 0.6744, 0.8688, 0.6938, 0.8688, 0.7437, 0.8688, 0.7437, 0.8688, 0.6938, 0.8125, 0.7437, 0.8125, 0.6938, 0.8125, 0.6938, 0.8125, 0.7437, 0.8687, 0.6744, 0.8188, 0.6744, 0.8188, 0.6744, 0.8687, 0.6744, 0.8125, 0.7437, 0.8125, 0.6938, 0.8125, 0.6938, 0.8125, 0.7437, 0.8687, 0.6744, 0.8188, 0.6744, 0.8188, 0.6744, 0.8687, 0.6744, 0.8125, 0.6938, 0.8688, 0.6938, 0.8688, 0.6938, 0.8125, 0.6938, 0.8125, 0.7437, 0.8688, 0.7437, 0.8688, 0.7437, 0.8125, 0.7437, 0.8687, 0.651, 0.8187, 0.651, 0.8187, 0.651, 0.8687, 0.651, 0.8687, 0.651, 0.8687, 0.6744, 0.8687, 0.6744, 0.8687, 0.651, 0.8188, 0.6744, 0.8187, 0.651, 0.8187, 0.651, 0.8188, 0.6744, 0.8688, 0.6938, 0.8688, 0.7437, 0.8688, 0.7437, 0.8688, 0.6938, 0.8188, 0.6744, 0.8187, 0.651, 0.8187, 0.651, 0.8188, 0.6744, 0.8688, 0.6938, 0.8688, 0.7437, 0.8688, 0.7437, 0.8688, 0.6938, 0.8125, 0.7437, 0.8125, 0.6938, 0.8125, 0.6938, 0.8125, 0.7437, 0.8687, 0.6744, 0.8188, 0.6744, 0.8188, 0.6744, 0.8687, 0.6744, 0.8125, 0.6938, 0.8688, 0.6938, 0.8688, 0.6938, 0.8125, 0.6938, 0.8125, 0.7437, 0.8688, 0.7437, 0.8688, 0.7437, 0.8125, 0.7437, 0.8687, 0.651, 0.8187, 0.651, 0.8187, 0.651, 0.8687, 0.651, 0.8687, 0.651, 0.8687, 0.6744, 0.8687, 0.6744, 0.8687, 0.651, 0.8687, 0.651, 0.8187, 0.651, 0.8187, 0.651, 0.8687, 0.651, 0.8687, 0.651, 0.8687, 0.6744, 0.8687, 0.6744, 0.8687, 0.651, 0.8188, 0.6744, 0.8187, 0.651, 0.8187, 0.651, 0.8188, 0.6744, 0.8688, 0.6938, 0.8688, 0.7437, 0.8688, 0.7437, 0.8688, 0.6938, 0.8125, 0.7437, 0.8125, 0.6938, 0.8125, 0.6938, 0.8125, 0.7437, 0.8687, 0.6744, 0.8188, 0.6744, 0.8188, 0.6744, 0.8687, 0.6744, 0.8125, 0.6938, 0.8688, 0.6938, 0.8688, 0.6938, 0.8125, 0.6938, 0.8125, 0.7437, 0.8688, 0.7437, 0.8688, 0.7437, 0.8125, 0.7437, 0.8687, 0.6744, 0.8188, 0.6744, 0.8188, 0.6744, 0.8687, 0.6744, 0.8125, 0.6938, 0.8688, 0.6938, 0.8688, 0.6938, 0.8125, 0.6938, 0.8125, 0.7437, 0.8688, 0.7437, 0.8688, 0.7437, 0.8125, 0.7437, 0.8687, 0.651, 0.8187, 0.651, 0.8187, 0.651, 0.8687, 0.651, 0.8687, 0.651, 0.8687, 0.6744, 0.8687, 0.6744, 0.8687, 0.651, 0.8188, 0.6744, 0.8187, 0.651, 0.8187, 0.651, 0.8188, 0.6744, 0.8688, 0.6938, 0.8688, 0.7437, 0.8688, 0.7437, 0.8688, 0.6938, 0.8125, 0.7437, 0.8125, 0.6938, 0.8125, 0.6938, 0.8125, 0.7437, 0.8125, 0.7437, 0.8125, 0.6938, 0.8125, 0.6938, 0.8125, 0.7437, 0.8687, 0.6744, 0.8188, 0.6744, 0.8188, 0.6744, 0.8687, 0.6744, 0.8125, 0.6938, 0.8688, 0.6938, 0.8688, 0.6938, 0.8125, 0.6938, 0.8125, 0.7437, 0.8688, 0.7437, 0.8688, 0.7437, 0.8125, 0.7437, 0.8687, 0.651, 0.8187, 0.651, 0.8187, 0.651, 0.8687, 0.651, 0.8687, 0.651, 0.8687, 0.6744, 0.8687, 0.6744, 0.8687, 0.651, 0.8188, 0.6744, 0.8187, 0.651, 0.8187, 0.651, 0.8188, 0.6744, 0.8688, 0.6938, 0.8688, 0.7437, 0.8688, 0.7437, 0.8688, 0.6938, 0.8687, 0.651, 0.8687, 0.6744, 0.8687, 0.6744, 0.8687, 0.651, 0.8188, 0.6744, 0.8187, 0.651, 0.8187, 0.651, 0.8188, 0.6744, 0.8688, 0.6938, 0.8688, 0.7437, 0.8688, 0.7437, 0.8688, 0.6938, 0.8125, 0.7437, 0.8125, 0.6938, 0.8125, 0.6938, 0.8125, 0.7437, 0.8687, 0.6744, 0.8188, 0.6744, 0.8188, 0.6744, 0.8687, 0.6744, 0.8125, 0.6938, 0.8688, 0.6938, 0.8688, 0.6938, 0.8125, 0.6938, 0.8125, 0.7437, 0.8688, 0.7437, 0.8688, 0.7437, 0.8125, 0.7437, 0.8687, 0.651, 0.8187, 0.651, 0.8187, 0.651, 0.8687, 0.651, 0.8125, 0.7437, 0.8688, 0.7437, 0.8688, 0.7437, 0.8125, 0.7437, 0.8687, 0.651, 0.8187, 0.651, 0.8187, 0.651, 0.8687, 0.651, 0.8687, 0.651, 0.8687, 0.6744, 0.8687, 0.6744, 0.8687, 0.651, 0.8188, 0.6744, 0.8187, 0.651, 0.8187, 0.651, 0.8188, 0.6744, 0.8688, 0.6938, 0.8688, 0.7437, 0.8688, 0.7437, 0.8688, 0.6938, 0.8125, 0.7437, 0.8125, 0.6938, 0.8125, 0.6938, 0.8125, 0.7437, 0.8687, 0.6744, 0.8188, 0.6744, 0.8188, 0.6744, 0.8687, 0.6744, 0.8125, 0.6938, 0.8688, 0.6938, 0.8688, 0.6938, 0.8125, 0.6938, 0.8125, 0.6938, 0.8688, 0.6938, 0.8688, 0.6938, 0.8125, 0.6938, 0.8125, 0.7437, 0.8688, 0.7437, 0.8688, 0.7437, 0.8125, 0.7437, 0.8687, 0.651, 0.8187, 0.651, 0.8187, 0.651, 0.8687, 0.651, 0.8687, 0.651, 0.8687, 0.6744, 0.8687, 0.6744, 0.8687, 0.651, 0.8188, 0.6744, 0.8187, 0.651, 0.8187, 0.651, 0.8188, 0.6744, 0.8688, 0.6938, 0.8688, 0.7437, 0.8688, 0.7437, 0.8688, 0.6938, 0.375, 0.07558, 0.3875, 0.07298, 0.6125, 0.07298, 0.625, 0.07558, 0.625, 0.09899, 0.3875, 0.09899, 0.375, 0.09639, 0.375, 0.00625, 0.3875, 0.0, 0.625, 0.0, 0.625, 0.05625, 0.6125, 0.0625, 0.3875, 0.0625, 0.375, 0.05625, 0.3875, 0.09899, 0.375, 0.09899, 0.375, 0.09899, 0.3875, 0.09899, 0.6125, 0.07298, 0.625, 0.07298, 0.625, 0.07298, 0.6125, 0.07298, 0.625, 0.0, 0.625, 0.05625, 0.625, 0.05625, 0.625, 0.0, 0.3875, 0.0625, 0.375, 0.0625, 0.375, 0.0625, 0.3875, 0.0625, 0.6125, 0.0625, 0.3875, 0.0625, 0.3875, 0.0625, 0.6125, 0.0625, 0.625, 0.07558, 0.625, 0.09899, 0.625, 0.09899, 0.625, 0.07558, 0.625, 0.05625, 0.625, 0.0625, 0.625, 0.0625, 0.625, 0.05625, 0.375, 0.05625, 0.375, 0.00625, 0.375, 0.00625, 0.375, 0.05625, 0.375, 0.09639, 0.375, 0.07558, 0.375, 0.07558, 0.375, 0.09639, 0.3875, 0.07298, 0.6125, 0.07298, 0.6125, 0.07298, 0.3875, 0.07298, 0.3875, 1.0, 0.625, 1.0, 0.625, 1.0, 0.3875, 1.0, 0.625, 0.09899, 0.3875, 0.09899, 0.3875, 0.09899, 0.625, 0.09899])
me_cube.use_remesh_fix_poles = True
me_cube.use_remesh_preserve_attributes = False
me_cube.use_mirror_vertex_groups = False
me_cube.update()

# ---- objects
ob_stairs = bpy.data.objects.new('Stairs', me_cube_002)
ob_wall_hole = bpy.data.objects.new('Wall Hole', me_cube_003)
ob_struct = bpy.data.objects.new('Struct', me_cube)

# ---- transforms, parenting, visibility, modifiers, constraints
ob_stairs.location = (-0.04986, 0.0, 4.0)
ob_stairs.scale = (1.0, 4.0, 0.1)
ob_stairs.lineart.crease_threshold = 0.0
_m = ob_stairs.modifiers.new('Array', 'ARRAY')
_m.count = 8
_m.constant_offset_displace = (0.0, 0.0, 0.0)
_m.relative_offset_displace = (0.6, 0.0, 1.8)
_m = ob_stairs.modifiers.new('Mirror', 'MIRROR')
_m.use_axis = (False, True, False)
ob_wall_hole.location = (0.0, 0.0, 4.0)
ob_wall_hole.scale = (1.0, 4.0, 0.1)
ob_wall_hole.lineart.crease_threshold = 0.0
_m = ob_wall_hole.modifiers.new('Mirror', 'MIRROR')
_m.use_axis = (False, True, False)
ob_struct.location = (0.0, 0.0, 0.0)
ob_struct.lineart.crease_threshold = 0.0
_m = ob_struct.modifiers.new('Mirror', 'MIRROR')
_m.use_axis = (False, True, False)
_m = ob_struct.modifiers.new('Boolean', 'BOOLEAN')
_m.object = ob_wall_hole
_m.solver = 'FAST'

# ---- collection membership
col_walkway.objects.link(ob_stairs)
col_walkway.objects.link(ob_wall_hole)
col_walkway.objects.link(ob_struct)

# ---- scene / render settings (as saved in the file)
scene.frame_start = 1; scene.frame_end = 250; scene.frame_set(1)
scene.render.engine = 'BLENDER_EEVEE_NEXT'
scene.cycles.use_denoising = False
scene.cycles.samples = 128
scene.cycles.sampling_pattern = 'TABULATED_SOBOL'
scene.cycles.use_adaptive_sampling = False
scene.cycles.use_light_tree = False
scene.view_settings.view_transform = 'Filmic'
bpy.context.view_layer.update()

# ---- added for rendering (the .blend has no active camera and no usable light): camera, sun
cam_auto = bpy.data.cameras.new('AutoCamera')
cam_auto.lens = 50.0
cam_auto.sensor_width = 36.0
cam_auto.clip_end = 1000.0
ob_auto_camera = bpy.data.objects.new('AutoCamera', cam_auto)
scene.collection.objects.link(ob_auto_camera)
ob_auto_camera.location = (11.8778, -17.1333, 13.575)
ob_auto_camera.rotation_euler = (1.09748, -7.21219e-08, 0.694738)
scene.camera = ob_auto_camera
light_auto_sun = bpy.data.lights.new('AutoSun', 'SUN')
light_auto_sun.energy = 3.0
light_auto_sun.angle = 0.0523599
ob_auto_sun = bpy.data.objects.new('AutoSun', light_auto_sun)
scene.collection.objects.link(ob_auto_sun)
ob_auto_sun.rotation_euler = (0.872665, 0.174533, 0.523599)
bpy.context.view_layer.update()

